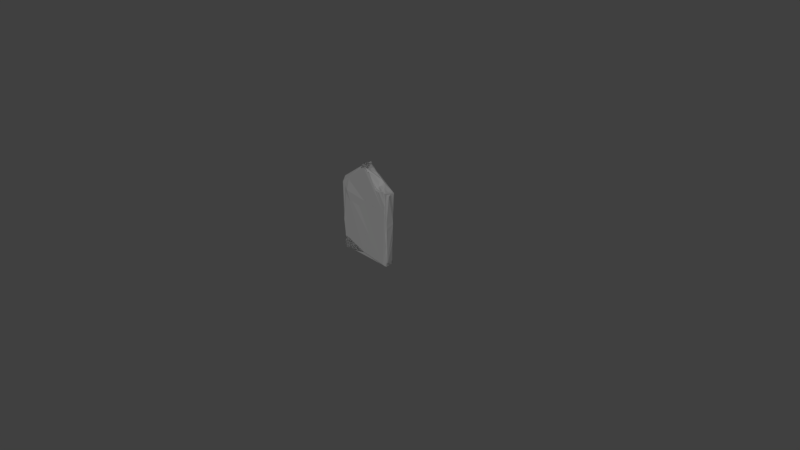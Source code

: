 # Source: Grave_5.blend  (saved by Blender 2.79.0; exported with 4.5.12 LTS)
import bpy
from mathutils import Matrix  # noqa: F401  (used for matrix-valued properties, if any)

bpy.ops.wm.read_factory_settings(use_empty=True)
scene = bpy.context.scene
scene.name = 'Scene'

# ---- collections
col_collection_1 = bpy.data.collections.new('Collection 1'); scene.collection.children.link(col_collection_1)

# ---- materials (node trees are filled in below, after node groups)
mat_m_grave_set_2_001 = bpy.data.materials.new('M_Grave_set_2.001')
mat_m_grave_set_2_001.alpha_threshold = 0.0
mat_m_grave_set_2_001.diffuse_color = (0.2159, 0.2159, 0.2159, 1.0)
mat_m_grave_set_2_001.roughness = 0.5

# ---- material node trees
mat_m_grave_set_2_001.use_nodes = True; mat_m_grave_set_2_001.node_tree.nodes.clear()
_N = mat_m_grave_set_2_001.node_tree.nodes; _L = mat_m_grave_set_2_001.node_tree.links
n0 = _N.new('ShaderNodeOutputMaterial'); n0.name = 'Material Output'; n0.location = (1200, 880)
n0.label = 'Material Out'
n1 = _N.new('ShaderNodeAddShader'); n1.name = 'Add Shader'; n1.location = (1000, 880)
n1.label = 'Shader Add Refl'
n2 = _N.new('ShaderNodeAddShader'); n2.name = 'Add Shader.001'; n2.location = (800, 880)
n2.label = 'Shader Add Spec'
n3 = _N.new('ShaderNodeBsdfRefraction'); n3.name = 'Refraction BSDF'; n3.location = (1200, 220)
n3.label = 'Refl BSDF'
n3.mute = True
n4 = _N.new('ShaderNodeMix'); n4.name = 'Mix'; n4.location = (1000, 220)
n4.label = 'Mix Color/Refl'
n4.data_type = 'RGBA'
n4.blend_type = 'MULTIPLY'
n4.inputs[0].default_value = 1.0
n4.inputs[6].default_value = (1.0, 1.0, 1.0, 1.0)
n4.inputs[7].default_value = (0.0, 0.0, 0.0, 0.0)
n5 = _N.new('ShaderNodeMixShader'); n5.name = 'Mix Shader'; n5.location = (600, 880)
n5.label = 'Shader Mix Alpha'
n6 = _N.new('ShaderNodeBsdfTransparent'); n6.name = 'Transparent BSDF'; n6.location = (400, 880)
n6.label = 'Alpha BSDF'
n6.mute = True
n7 = _N.new('ShaderNodeMix'); n7.name = 'Mix.001'; n7.location = (200, 1100)
n7.label = 'Mix Color/Alpha'
n7.data_type = 'RGBA'
n7.blend_type = 'MULTIPLY'
n7.inputs[0].default_value = 1.0
n7.inputs[6].default_value = (1.0, 1.0, 1.0, 1.0)
n7.inputs[7].default_value = (1.0, 1.0, 1.0, 1.0)
n8 = _N.new('ShaderNodeBsdfDiffuse'); n8.name = 'Diffuse BSDF'; n8.location = (400, 660)
n8.label = 'Diff BSDF'
n9 = _N.new('ShaderNodeMix'); n9.name = 'Mix.002'; n9.location = (200, 660)
n9.label = 'Mix Color/Diffuse'
n9.data_type = 'RGBA'
n9.blend_type = 'MULTIPLY'
n9.inputs[0].default_value = 1.0
n9.inputs[6].default_value = (0.2159, 0.2159, 0.2159, 1.0)
n9.inputs[7].default_value = (1.0, 1.0, 1.0, 1.0)
n10 = _N.new('ShaderNodeBsdfAnisotropic'); n10.name = 'Glossy BSDF'; n10.location = (400, 220)
n10.label = 'Spec BSDF'
n10.distribution = 'GGX'
n11 = _N.new('ShaderNodeMix'); n11.name = 'Mix.003'; n11.location = (200, 220)
n11.label = 'Mix Color/Spec'
n11.data_type = 'RGBA'
n11.blend_type = 'MULTIPLY'
n11.inputs[0].default_value = 1.0
n11.inputs[6].default_value = (0.1, 0.1, 0.1, 1.0)
n11.inputs[7].default_value = (0.0, 0.0, 0.0, 1.0)
n12 = _N.new('ShaderNodeMix'); n12.name = 'Mix.004'; n12.location = (200, 0)
n12.label = 'Mix Color/Hardness'
n12.data_type = 'RGBA'
n12.blend_type = 'MULTIPLY'
n12.inputs[0].default_value = 1.0
n12.inputs[6].default_value = (3.95, 3.95, 3.95, 3.95)
n12.inputs[7].default_value = (1.0, 1.0, 1.0, 1.0)
n13 = _N.new('ShaderNodeNormalMap'); n13.name = 'Normal Map'; n13.location = (200, 440)
n13.label = 'Normal/Map'
n13.mute = True
n14 = _N.new('ShaderNodeMix'); n14.name = 'Mix.005'; n14.location = (1000, 660)
n14.label = 'Bump/Map'
n14.mute = True
n14.data_type = 'RGBA'
n14.blend_type = 'MULTIPLY'
n14.inputs[0].default_value = 1.0
n14.inputs[6].default_value = (1.0, 1.0, 1.0, 1.0)
n14.inputs[7].default_value = (0.0, 0.0, 0.0, 1.0)
n15 = _N.new('ShaderNodeTexCoord'); n15.name = 'Texture Coordinate'; n15.location = (-600, 660)
n15.label = 'Texture Coords'
n16 = _N.new('ShaderNodeDisplacement'); n16.name = 'Displacement'; n16.location = (0, 0)
n16.inputs[1].default_value = 0.0
n16.inputs[2].default_value = 0.1
n17 = _N.new('ShaderNodeMath'); n17.name = 'Math'; n17.location = (0, 0)
n17.operation = 'POWER'
_L.new(n1.outputs[0], n0.inputs[0])
_L.new(n2.outputs[0], n1.inputs[0])
_L.new(n3.outputs[0], n1.inputs[1])
_L.new(n4.outputs[2], n3.inputs[0])
_L.new(n5.outputs[0], n2.inputs[0])
_L.new(n6.outputs[0], n5.inputs[1])
_L.new(n7.outputs[2], n5.inputs[0])
_L.new(n8.outputs[0], n5.inputs[2])
_L.new(n9.outputs[2], n8.inputs[0])
_L.new(n10.outputs[0], n2.inputs[1])
_L.new(n11.outputs[2], n10.inputs[0])
_L.new(n13.outputs[0], n8.inputs[2])
_L.new(n13.outputs[0], n10.inputs[4])
_L.new(n13.outputs[0], n3.inputs[3])
_L.new(n14.outputs[2], n16.inputs[0])
_L.new(n16.outputs[0], n0.inputs[2])
_L.new(n12.outputs[2], n17.inputs[0])
_L.new(n17.outputs[0], n10.inputs[1])
n0.is_active_output = True

# ---- world
world_world = bpy.data.worlds.new('World'); scene.world = world_world
world_world.color = (0.05088, 0.05088, 0.05088)
world_world.use_sun_shadow = False
world_world.sun_shadow_jitter_overblur = 0.0
world_world.cycles.sampling_method = 'MANUAL'

# ---- cameras
cam_camera = bpy.data.cameras.new('Camera')
cam_camera.clip_end = 100.0
cam_camera.lens = 35.0
cam_camera.sensor_width = 32.0
cam_camera.sensor_height = 18.0
cam_camera.ortho_scale = 7.314
cam_camera.dof.focus_distance = 0.0

# ---- meshes
me_untitled_001 = bpy.data.meshes.new('Untitled.001')
me_untitled_001.from_pydata([(-9.545, 6.865, 115.7), (10.85, 7.429, 3.754), (-26.92, 6.921, -1.517), (-39.84, -5.297, 17.29), (-39.66, -0.9302, 2.034), (-39.33, 6.54, 30.85), (-40.28, -2.709, 97.72), (-39.5, -7.474, 90.97), (-39.02, 6.58, 97.1), (3.704, 7.13, 119.3), (23.77, -6.49, 100.6), (38.07, -5.863, 98.81), (-2.503, -5.569, 124.2), (-0.1222, 6.095, 126.3), (3.596, -6.772, 122.9), (37.49, 5.33, -1.137), (-40.99, -5.721, 44.15), (39.61, 7.075, 96.17), (-31.3, 7.737, 20.92), (39.12, -6.566, 67.5), (39.36, -6.209, -0.9574), (-37.4, -6.612, 0.4476), (23.44, 4.36, 108.7)], [], [(17, 18, 9), (18, 4, 5), (2, 4, 18), (20, 2, 15), (4, 2, 21), (21, 7, 3), (21, 20, 7), (16, 5, 3), (12, 13, 0), (19, 10, 14), (10, 22, 14), (9, 22, 17), (6, 7, 12), (14, 13, 12), (0, 13, 9), (18, 8, 9), (8, 0, 9), (5, 8, 18), (1, 2, 18), (15, 2, 1), (1, 18, 15), (18, 17, 15), (15, 17, 20), (17, 19, 20), (17, 11, 19), (20, 21, 2), (21, 3, 4), (5, 4, 3), (3, 7, 16), (8, 5, 16), (16, 7, 6), (8, 16, 6), (19, 7, 20), (19, 14, 7), (12, 7, 14), (6, 0, 8), (6, 12, 0), (9, 14, 22), (11, 10, 19), (11, 22, 10), (22, 11, 17), (14, 9, 13)])
_uv = me_untitled_001.uv_layers.new(name='UVmap_0')
_uv.uv.foreach_set('vector', [0.4444, 0.8558, 0.7144, 0.5582, 0.5645, 0.9519, 0.7144, 0.5582, 0.7442, 0.5, 0.7535, 0.6018, 0.7003, 0.4788, 0.7442, 0.5, 0.7144, 0.5582, 0.3862, 0.4717, 0.1349, 0.4054, 0.3867, 0.4254, 0.08585, 0.4419, 0.1349, 0.4054, 0.09405, 0.4584, 0.09405, 0.4584, 0.06807, 0.8217, 0.07273, 0.5238, 0.09405, 0.4584, 0.3862, 0.4717, 0.06807, 0.8217, 0.06587, 0.6367, 0.01683, 0.5754, 0.07273, 0.5238, 0.1989, 0.9562, 0.167, 0.9845, 0.1514, 0.9732, 0.3806, 0.7406, 0.3189, 0.8757, 0.2275, 0.9575, 0.3189, 0.8757, 0.3276, 0.9225, 0.2275, 0.9575, 0.2679, 0.9742, 0.3276, 0.9225, 0.3797, 0.9008, 0.05382, 0.861, 0.06807, 0.8217, 0.1989, 0.9562, 0.4677, 0.9296, 0.4332, 0.9572, 0.433, 0.9136, 0.6251, 0.9423, 0.5886, 0.9761, 0.5645, 0.9519, 0.7144, 0.5582, 0.737, 0.8684, 0.5645, 0.9519, 0.737, 0.8684, 0.6251, 0.9423, 0.5645, 0.9519, 0.7535, 0.6018, 0.737, 0.8684, 0.7144, 0.5582, 0.5598, 0.4894, 0.7003, 0.4788, 0.7144, 0.5582, 0.4485, 0.4713, 0.7003, 0.4788, 0.5598, 0.4894, 0.5598, 0.4894, 0.7144, 0.5582, 0.4485, 0.4713, 0.7144, 0.5582, 0.4444, 0.8558, 0.4485, 0.4713, 0.4485, 0.4713, 0.4444, 0.8558, 0.3862, 0.4717, 0.4444, 0.8558, 0.3806, 0.7406, 0.3862, 0.4717, 0.4444, 0.8558, 0.3748, 0.8606, 0.3806, 0.7406, 0.3862, 0.4717, 0.09405, 0.4584, 0.1349, 0.4054, 0.09405, 0.4584, 0.07273, 0.5238, 0.05843, 0.4686, 0.01683, 0.5754, 0.05843, 0.4686, 0.07273, 0.5238, 0.07273, 0.5238, 0.06807, 0.8217, 0.06587, 0.6367, 0.01623, 0.8264, 0.01683, 0.5754, 0.06587, 0.6367, 0.06587, 0.6367, 0.06807, 0.8217, 0.04205, 0.8431, 0.01623, 0.8264, 0.06587, 0.6367, 0.04205, 0.8431, 0.3806, 0.7406, 0.06807, 0.8217, 0.3862, 0.4717, 0.3806, 0.7406, 0.2275, 0.9575, 0.06807, 0.8217, 0.1989, 0.9562, 0.06807, 0.8217, 0.2275, 0.9575, 0.05382, 0.861, 0.1514, 0.9732, 0.04584, 0.8912, 0.05382, 0.861, 0.1989, 0.9562, 0.1514, 0.9732, 0.2679, 0.9742, 0.2275, 0.9575, 0.3276, 0.9225, 0.3748, 0.8606, 0.3189, 0.8757, 0.3806, 0.7406, 0.3748, 0.8606, 0.3276, 0.9225, 0.3189, 0.8757, 0.3276, 0.9225, 0.3748, 0.8606, 0.3797, 0.9008, 0.4677, 0.9296, 0.4619, 0.9731, 0.4332, 0.9572])
_uv.active_render = True
_uv = me_untitled_001.uv_layers.new(name='LightMapUV')
_uv.uv.foreach_set('vector', [0.5863, 0.8159, 0.9395, 0.4267, 0.7434, 0.9416, 0.9395, 0.4267, 0.9784, 0.3506, 0.9906, 0.4837, 0.921, 0.3229, 0.9784, 0.3506, 0.9395, 0.4267, 0.5103, 0.3136, 0.1816, 0.2269, 0.5109, 0.253, 0.1175, 0.2746, 0.1816, 0.2269, 0.1282, 0.2962, 0.1282, 0.2962, 0.09422, 0.7713, 0.1003, 0.3818, 0.1282, 0.2962, 0.5103, 0.3136, 0.09422, 0.7713, 0.09134, 0.5294, 0.0272, 0.4492, 0.1003, 0.3818, 0.2653, 0.9472, 0.2236, 0.9842, 0.2032, 0.9695, 0.5029, 0.6652, 0.4223, 0.842, 0.3028, 0.9489, 0.4223, 0.842, 0.4337, 0.9031, 0.3028, 0.9489, 0.3555, 0.9707, 0.4337, 0.9031, 0.5018, 0.8748, 0.07558, 0.8227, 0.09422, 0.7713, 0.2653, 0.9472, 0.7162, 0.113, 0.6045, 0.2012, 0.604, 0.0617, 0.8227, 0.929, 0.775, 0.9732, 0.7434, 0.9416, 0.9395, 0.4267, 0.9691, 0.8324, 0.7434, 0.9416, 0.9691, 0.8324, 0.8227, 0.929, 0.7434, 0.9416, 0.9906, 0.4837, 0.9691, 0.8324, 0.9395, 0.4267, 0.7374, 0.3367, 0.921, 0.3229, 0.9395, 0.4267, 0.5917, 0.3131, 0.921, 0.3229, 0.7374, 0.3367, 0.7374, 0.3367, 0.9395, 0.4267, 0.5917, 0.3131, 0.9395, 0.4267, 0.5863, 0.8159, 0.5917, 0.3131, 0.5917, 0.3131, 0.5863, 0.8159, 0.5103, 0.3136, 0.5863, 0.8159, 0.5029, 0.6652, 0.5103, 0.3136, 0.5863, 0.8159, 0.4953, 0.8222, 0.5029, 0.6652, 0.5103, 0.3136, 0.1282, 0.2962, 0.1816, 0.2269, 0.1282, 0.2962, 0.1003, 0.3818, 0.08162, 0.3095, 0.0272, 0.4492, 0.08162, 0.3095, 0.1003, 0.3818, 0.1003, 0.3818, 0.09422, 0.7713, 0.09134, 0.5294, 0.02642, 0.7775, 0.0272, 0.4492, 0.09134, 0.5294, 0.09134, 0.5294, 0.09422, 0.7713, 0.06019, 0.7993, 0.02642, 0.7775, 0.09134, 0.5294, 0.06019, 0.7993, 0.5029, 0.6652, 0.09422, 0.7713, 0.5103, 0.3136, 0.5029, 0.6652, 0.3028, 0.9489, 0.09422, 0.7713, 0.2653, 0.9472, 0.09422, 0.7713, 0.3028, 0.9489, 0.07558, 0.8227, 0.2032, 0.9695, 0.06514, 0.8622, 0.07558, 0.8227, 0.2653, 0.9472, 0.2032, 0.9695, 0.3555, 0.9707, 0.3028, 0.9489, 0.4337, 0.9031, 0.4953, 0.8222, 0.4223, 0.842, 0.5029, 0.6652, 0.4953, 0.8222, 0.4337, 0.9031, 0.4223, 0.842, 0.4337, 0.9031, 0.4953, 0.8222, 0.5018, 0.8748, 0.7162, 0.113, 0.6974, 0.252, 0.6045, 0.2012])
me_untitled_001.materials.append(mat_m_grave_set_2_001)
me_untitled_001.use_remesh_preserve_volume = False
me_untitled_001.use_remesh_preserve_attributes = False
me_untitled_001.use_mirror_vertex_groups = False
me_untitled_001.update()
me_untitled_001.normals_split_custom_set([tuple(v) for v in zip(*[iter([0.004479, 1.0, 0.004573, 0.004479, 1.0, 0.004573, 0.004479, 1.0, 0.004573, -0.4096, 0.8842, -0.2244, -0.4096, 0.8842, -0.2244, -0.4096, 0.8842, -0.2244, -0.547, 0.8259, -0.1368, -0.547, 0.8259, -0.1368, -0.547, 0.8259, -0.1368, 0.005537, -0.01464, -0.9999, 0.005537, -0.01464, -0.9999, 0.005537, -0.01464, -0.9999, -0.3376, 0.1259, -0.9328, -0.3376, 0.1259, -0.9328, -0.3376, 0.1259, -0.9328, -0.5832, -0.8121, -0.02127, -0.5832, -0.8121, -0.02127, -0.5832, -0.8121, -0.02127, 0.005077, -0.9999, -0.009406, 0.005077, -0.9999, -0.009406, 0.005077, -0.9999, -0.009406, -0.9951, 0.09035, -0.04092, -0.9951, 0.09035, -0.04092, -0.9951, 0.09035, -0.04092, -0.7439, 0.03455, 0.6674, -0.7439, 0.03455, 0.6674, -0.7439, 0.03455, 0.6674, 0.034, -0.9993, 0.01808, 0.034, -0.9993, 0.01808, 0.034, -0.9993, 0.01808, 0.673, -0.4298, 0.6019, 0.673, -0.4298, 0.6019, 0.673, -0.4298, 0.6019, 0.4551, 0.5435, 0.7053, 0.4551, 0.5435, 0.7053, 0.4551, 0.5435, 0.7053, -0.4056, -0.7681, 0.4955, -0.4056, -0.7681, 0.4955, -0.4056, -0.7681, 0.4955, 0.1623, -0.2029, 0.9657, 0.1623, -0.2029, 0.9657, 0.1623, -0.2029, 0.9657, -0.05187, 0.9916, 0.1189, -0.05187, 0.9916, 0.1189, -0.05187, 0.9916, 0.1189, -0.01973, 0.9997, 0.01319, -0.01973, 0.9997, 0.01319, -0.01973, 0.9997, 0.01319, -0.02762, 0.9992, 0.02839, -0.02762, 0.9992, 0.02839, -0.02762, 0.9992, 0.02839, -0.1474, 0.9891, 8.09e-05, -0.1474, 0.9891, 8.09e-05, -0.1474, 0.9891, 8.09e-05, -0.008139, 0.9992, -0.03791, -0.008139, 0.9992, -0.03791, -0.008139, 0.9992, -0.03791, 0.02536, 0.9613, -0.2743, 0.02536, 0.9613, -0.2743, 0.02536, 0.9613, -0.2743, 0.1298, 0.9445, 0.3017, 0.1298, 0.9445, 0.3017, 0.1298, 0.9445, 0.3017, 0.02901, 0.9994, -0.01855, 0.02901, 0.9994, -0.01855, 0.02901, 0.9994, -0.01855, 0.9869, 0.1597, -0.0243, 0.9869, 0.1597, -0.0243, 0.9869, 0.1597, -0.0243, 0.9991, -0.04237, 0.003304, 0.9991, -0.04237, 0.003304, 0.9991, -0.04237, 0.003304, 0.9932, -0.1108, 0.03598, 0.9932, -0.1108, 0.03598, 0.9932, -0.1108, 0.03598, -0.01746, -0.1304, -0.9913, -0.01746, -0.1304, -0.9913, -0.01746, -0.1304, -0.9913, -0.9335, -0.3415, -0.1089, -0.9335, -0.3415, -0.1089, -0.9335, -0.3415, -0.1089, -0.9991, 0.04313, 0.00044, -0.9991, 0.04313, 0.00044, -0.9991, 0.04313, 0.00044, -0.2796, -0.9597, -0.02705, -0.2796, -0.9597, -0.02705, -0.2796, -0.9597, -0.02705, -0.9903, 0.1389, 0.004467, -0.9903, 0.1389, 0.004467, -0.9903, 0.1389, 0.004467, -0.9806, -0.1945, 0.02389, -0.9806, -0.1945, 0.02389, -0.9806, -0.1945, 0.02389, -0.9909, 0.1344, 0.005537, -0.9909, 0.1344, 0.005537, -0.9909, 0.1344, 0.005537, 0.01001, -0.9999, -0.005176, 0.01001, -0.9999, -0.005176, 0.01001, -0.9999, -0.005176, 0.01291, -0.9999, 0.004561, 0.01291, -0.9999, 0.004561, 0.01291, -0.9999, 0.004561, -0.145, -0.9654, 0.2167, -0.145, -0.9654, 0.2167, -0.145, -0.9654, 0.2167, -0.5305, 0.1279, 0.838, -0.5305, 0.1279, 0.838, -0.5305, 0.1279, 0.838, -0.5451, 0.2399, 0.8033, -0.5451, 0.2399, 0.8033, -0.5451, 0.2399, 0.8033, 0.4853, 0.218, 0.8467, 0.4853, 0.218, 0.8467, 0.4853, 0.218, 0.8467, 0.04675, -0.9986, 0.024, 0.04675, -0.9986, 0.024, 0.04675, -0.9986, 0.024, 0.1243, -0.5919, 0.7964, 0.1243, -0.5919, 0.7964, 0.1243, -0.5919, 0.7964, 0.6003, 0.09082, 0.7946, 0.6003, 0.09082, 0.7946, 0.6003, 0.09082, 0.7946, 0.8623, 0.122, 0.4916, 0.8623, 0.122, 0.4916, 0.8623, 0.122, 0.4916])] * 3)])
me_untitled_000 = bpy.data.meshes.new('Untitled.000')
me_untitled_000.from_pydata([(0.3814, 6.724, 124.8), (-9.545, 6.865, 115.7), (0.1034, 7.576, 117.2), (37.99, 6.434, 98.19), (-39.18, 7.106, 89.65), (-31.05, 7.918, 19.77), (10.85, 7.429, 3.754), (40.15, 4.852, 53.53), (40.1, -1.777, 94.57), (40.47, -5.734, 5.546), (15.02, 5.036, -1.427), (-2.891, -6.793, 4.346), (-19.22, 7.398, -1.009), (-2.993, -5.161, -0.1877), (-21.09, 1.394, -2.165), (-31.76, 5.253, -0.9793), (-38.29, -7.212, 3.749), (-37.5, -6.699, 16.36), (-39.93, -0.512, 1.538), (-36.52, 2.882, 12.13), (-40.12, -3.911, 16.18), (-39.33, 6.54, 30.85), (-41.24, -0.9303, 42.5), (-40.35, -0.05403, 77.79), (-40.0, -6.422, 90.7), (-32.86, -8.018, 81.77), (0.6104, -7.229, 122.5), (-27.51, -7.336, 100.7), (-39.88, -2.896, 98.02), (-37.75, 5.961, 98.56), (5.731, -5.828, 120.3), (11.61, -6.544, 115.8), (4.9, 5.861, 119.7), (24.08, -3.653, 103.5), (17.59, 4.065, 112.8), (23.19, -7.204, 97.71), (35.24, -6.254, 100.3), (-3.352, 4.026, 125.5), (-3.277, -5.751, 125.5), (3.561, 2.476, 125.7), (3.662, -6.216, 125.3), (35.59, 6.271, -1.381), (38.84, 3.281, -0.5762), (-39.31, -7.265, 38.6), (-39.88, -6.133, 62.36), (-5.666, -6.219, 118.9), (38.36, 6.977, 55.36), (-17.64, 7.341, 30.48), (39.72, -5.506, 62.12), (37.86, -7.016, 71.64), (37.13, -6.427, -1.056), (-35.51, -7.243, -0.9481), (28.72, 2.996, 105.7)], [], [(2, 32, 3), (46, 47, 2), (5, 21, 47), (5, 19, 21), (15, 18, 5), (5, 12, 15), (46, 7, 42), (42, 41, 46), (3, 7, 46), (3, 8, 7), (8, 49, 48), (9, 49, 50), (41, 42, 50), (13, 50, 11), (50, 12, 10), (12, 50, 14), (51, 13, 11), (14, 15, 12), (18, 15, 51), (17, 20, 16), (11, 25, 17), (11, 50, 25), (43, 22, 20), (22, 21, 20), (25, 44, 43), (22, 44, 23), (23, 24, 28), (25, 24, 44), (24, 25, 27), (45, 37, 1), (30, 40, 26), (31, 26, 49), (49, 35, 31), (31, 34, 30), (33, 34, 31), (32, 34, 3), (3, 34, 52), (28, 27, 45), (8, 3, 36), (40, 39, 38), (0, 1, 37), (1, 0, 2), (0, 32, 2), (3, 46, 2), (47, 4, 2), (4, 1, 2), (29, 1, 4), (21, 4, 47), (5, 18, 19), (12, 5, 47), (6, 12, 47), (10, 12, 6), (6, 41, 10), (6, 47, 41), (47, 46, 41), (42, 7, 9), (7, 48, 9), (7, 8, 48), (9, 48, 49), (42, 9, 50), (50, 10, 41), (50, 13, 14), (13, 51, 14), (51, 15, 14), (51, 11, 16), (16, 11, 17), (16, 20, 18), (18, 51, 16), (18, 20, 19), (21, 19, 20), (43, 20, 17), (17, 25, 43), (4, 21, 22), (43, 44, 22), (44, 24, 23), (4, 22, 23), (4, 23, 28), (28, 29, 4), (25, 50, 27), (49, 27, 50), (49, 26, 27), (28, 24, 27), (45, 27, 26), (28, 1, 29), (28, 45, 1), (26, 40, 38), (38, 45, 26), (26, 31, 30), (32, 30, 34), (33, 31, 35), (52, 34, 33), (36, 33, 35), (36, 49, 8), (36, 35, 49), (36, 52, 33), (52, 36, 3), (45, 38, 37), (37, 39, 0), (39, 37, 38), (39, 32, 0), (30, 39, 40), (30, 32, 39)])
_uv = me_untitled_000.uv_layers.new(name='UVmap_0')
_uv.uv.foreach_set('vector', [0.5774, 0.9469, 0.5415, 0.9357, 0.4433, 0.8641, 0.4422, 0.7056, 0.6664, 0.5975, 0.5774, 0.9469, 0.716, 0.557, 0.7535, 0.6018, 0.6664, 0.5975, 0.716, 0.557, 0.7505, 0.5264, 0.7535, 0.6018, 0.716, 0.4788, 0.7439, 0.499, 0.716, 0.557, 0.716, 0.557, 0.6797, 0.4789, 0.716, 0.4788, 0.4422, 0.7056, 0.4307, 0.6855, 0.4276, 0.4731, 0.4276, 0.4731, 0.462, 0.4703, 0.4422, 0.7056, 0.4433, 0.8641, 0.4307, 0.6855, 0.4422, 0.7056, 0.4433, 0.8641, 0.3999, 0.8471, 0.4307, 0.6855, 0.3999, 0.8471, 0.3723, 0.7549, 0.3911, 0.7224, 0.4059, 0.4857, 0.3723, 0.7549, 0.3828, 0.4692, 0.3807, 0.4203, 0.3945, 0.434, 0.3828, 0.4692, 0.2242, 0.4563, 0.3828, 0.4692, 0.2254, 0.4838, 0.3828, 0.4692, 0.1655, 0.3975, 0.297, 0.4115, 0.1655, 0.3975, 0.3828, 0.4692, 0.1543, 0.4209, 0.09903, 0.4534, 0.2242, 0.4563, 0.2254, 0.4838, 0.1543, 0.4209, 0.1119, 0.4115, 0.1655, 0.3975, 0.08585, 0.4419, 0.1119, 0.4115, 0.09903, 0.4534, 0.0846, 0.5251, 0.06699, 0.5233, 0.08402, 0.475, 0.2254, 0.4838, 0.1028, 0.7881, 0.0846, 0.5251, 0.2254, 0.4838, 0.3828, 0.4692, 0.1028, 0.7881, 0.07412, 0.6121, 0.04419, 0.6274, 0.06699, 0.5233, 0.04419, 0.6274, 0.01683, 0.5754, 0.06699, 0.5233, 0.1028, 0.7881, 0.06351, 0.7046, 0.07412, 0.6121, 0.04419, 0.6274, 0.06351, 0.7046, 0.03067, 0.7656, 0.03067, 0.7656, 0.06338, 0.8215, 0.04224, 0.8444, 0.1028, 0.7881, 0.06338, 0.8215, 0.06351, 0.7046, 0.06338, 0.8215, 0.1028, 0.7881, 0.1105, 0.8605, 0.1901, 0.9524, 0.167, 0.9845, 0.1514, 0.9732, 0.2408, 0.9524, 0.2242, 0.9641, 0.2139, 0.9537, 0.2677, 0.931, 0.2139, 0.9537, 0.3723, 0.7549, 0.3723, 0.7549, 0.3166, 0.8654, 0.2677, 0.931, 0.2677, 0.931, 0.3045, 0.9434, 0.2408, 0.9524, 0.3221, 0.89, 0.3045, 0.9434, 0.2677, 0.931, 0.2679, 0.9742, 0.3045, 0.9434, 0.3797, 0.9008, 0.3797, 0.9008, 0.3045, 0.9434, 0.3476, 0.9043, 0.05382, 0.861, 0.1105, 0.8605, 0.1901, 0.9524, 0.3902, 0.861, 0.3797, 0.9008, 0.3632, 0.8668, 0.4628, 0.9254, 0.4502, 0.9552, 0.4357, 0.9143, 0.5827, 0.9735, 0.6251, 0.9423, 0.5988, 0.9806, 0.6251, 0.9423, 0.5827, 0.9735, 0.5774, 0.9469, 0.5827, 0.9735, 0.5596, 0.9539, 0.5774, 0.9469, 0.4433, 0.8641, 0.4422, 0.7056, 0.5774, 0.9469, 0.6664, 0.5975, 0.7443, 0.8391, 0.5774, 0.9469, 0.7443, 0.8391, 0.6251, 0.9423, 0.5774, 0.9469, 0.7353, 0.8752, 0.6251, 0.9423, 0.7443, 0.8391, 0.7535, 0.6018, 0.7443, 0.8391, 0.6664, 0.5975, 0.716, 0.557, 0.7439, 0.499, 0.7505, 0.5264, 0.6797, 0.4789, 0.716, 0.557, 0.6664, 0.5975, 0.5598, 0.4894, 0.6797, 0.4789, 0.6664, 0.5975, 0.5521, 0.4687, 0.6797, 0.4789, 0.5598, 0.4894, 0.5598, 0.4894, 0.462, 0.4703, 0.5521, 0.4687, 0.5598, 0.4894, 0.6664, 0.5975, 0.462, 0.4703, 0.6664, 0.5975, 0.4422, 0.7056, 0.462, 0.4703, 0.4276, 0.4731, 0.4307, 0.6855, 0.4059, 0.4857, 0.4307, 0.6855, 0.3911, 0.7224, 0.4059, 0.4857, 0.4307, 0.6855, 0.3999, 0.8471, 0.3911, 0.7224, 0.4059, 0.4857, 0.3911, 0.7224, 0.3723, 0.7549, 0.3945, 0.434, 0.4059, 0.4857, 0.3828, 0.4692, 0.3828, 0.4692, 0.297, 0.4115, 0.3807, 0.4203, 0.3828, 0.4692, 0.2242, 0.4563, 0.1543, 0.4209, 0.2242, 0.4563, 0.09903, 0.4534, 0.1543, 0.4209, 0.09903, 0.4534, 0.1119, 0.4115, 0.1543, 0.4209, 0.09903, 0.4534, 0.2254, 0.4838, 0.08402, 0.475, 0.08402, 0.475, 0.2254, 0.4838, 0.0846, 0.5251, 0.08402, 0.475, 0.06699, 0.5233, 0.05918, 0.4674, 0.05918, 0.4674, 0.09903, 0.4534, 0.08402, 0.475, 0.05918, 0.4674, 0.06699, 0.5233, 0.03797, 0.5003, 0.01683, 0.5754, 0.03797, 0.5003, 0.06699, 0.5233, 0.07412, 0.6121, 0.06699, 0.5233, 0.0846, 0.5251, 0.0846, 0.5251, 0.1028, 0.7881, 0.07412, 0.6121, 0.01295, 0.8055, 0.01683, 0.5754, 0.04419, 0.6274, 0.07412, 0.6121, 0.06351, 0.7046, 0.04419, 0.6274, 0.06351, 0.7046, 0.06338, 0.8215, 0.03067, 0.7656, 0.01295, 0.8055, 0.04419, 0.6274, 0.03067, 0.7656, 0.01295, 0.8055, 0.03067, 0.7656, 0.04224, 0.8444, 0.04224, 0.8444, 0.01699, 0.8313, 0.01295, 0.8055, 0.1028, 0.7881, 0.3828, 0.4692, 0.1105, 0.8605, 0.3723, 0.7549, 0.1105, 0.8605, 0.3828, 0.4692, 0.3723, 0.7549, 0.2139, 0.9537, 0.1105, 0.8605, 0.05382, 0.861, 0.06338, 0.8215, 0.1105, 0.8605, 0.1901, 0.9524, 0.1105, 0.8605, 0.2139, 0.9537, 0.05382, 0.861, 0.1514, 0.9732, 0.04584, 0.8912, 0.05382, 0.861, 0.1901, 0.9524, 0.1514, 0.9732, 0.2139, 0.9537, 0.2242, 0.9641, 0.2105, 0.9681, 0.2002, 0.9568, 0.1901, 0.9524, 0.2139, 0.9537, 0.2139, 0.9537, 0.2677, 0.931, 0.2408, 0.9524, 0.2679, 0.9742, 0.2408, 0.9524, 0.3045, 0.9434, 0.3221, 0.89, 0.2677, 0.931, 0.3166, 0.8654, 0.3476, 0.9043, 0.3045, 0.9434, 0.3221, 0.89, 0.3632, 0.8668, 0.3221, 0.89, 0.3166, 0.8654, 0.3632, 0.8668, 0.3723, 0.7549, 0.3999, 0.8471, 0.3632, 0.8668, 0.3166, 0.8654, 0.3723, 0.7549, 0.3632, 0.8668, 0.3476, 0.9043, 0.3221, 0.89, 0.3476, 0.9043, 0.3632, 0.8668, 0.3797, 0.9008, 0.4157, 0.9088, 0.4357, 0.9143, 0.4199, 0.9464, 0.4199, 0.9464, 0.4502, 0.9552, 0.437, 0.9672, 0.4502, 0.9552, 0.4199, 0.9464, 0.4357, 0.9143, 0.4502, 0.9552, 0.4619, 0.9731, 0.437, 0.9672, 0.4793, 0.9396, 0.4502, 0.9552, 0.4628, 0.9254, 0.4793, 0.9396, 0.4619, 0.9731, 0.4502, 0.9552])
_uv.active_render = True
_uv = me_untitled_000.uv_layers.new(name='LightMapUV')
_uv.uv.foreach_set('vector', [0.7603, 0.935, 0.7134, 0.9204, 0.5849, 0.8268, 0.5835, 0.6195, 0.8767, 0.478, 0.7603, 0.935, 0.9415, 0.4251, 0.9906, 0.4837, 0.8767, 0.478, 0.9415, 0.4251, 0.9866, 0.3851, 0.9906, 0.4837, 0.9416, 0.3229, 0.9781, 0.3493, 0.9415, 0.4251, 0.9415, 0.4251, 0.8941, 0.3229, 0.9416, 0.3229, 0.5835, 0.6195, 0.5685, 0.5932, 0.5644, 0.3155, 0.5644, 0.3155, 0.6095, 0.3117, 0.5835, 0.6195, 0.5849, 0.8268, 0.5685, 0.5932, 0.5835, 0.6195, 0.5849, 0.8268, 0.5281, 0.8045, 0.5685, 0.5932, 0.5281, 0.8045, 0.4921, 0.6839, 0.5167, 0.6415, 0.536, 0.3319, 0.4921, 0.6839, 0.5058, 0.3103, 0.5031, 0.2464, 0.5212, 0.2642, 0.5058, 0.3103, 0.2985, 0.2934, 0.5058, 0.3103, 0.3, 0.3294, 0.5058, 0.3103, 0.2217, 0.2166, 0.3936, 0.2349, 0.2217, 0.2166, 0.5058, 0.3103, 0.207, 0.2471, 0.1347, 0.2897, 0.2985, 0.2934, 0.3, 0.3294, 0.207, 0.2471, 0.1515, 0.2349, 0.2217, 0.2166, 0.1175, 0.2746, 0.1515, 0.2349, 0.1347, 0.2897, 0.1158, 0.3834, 0.0928, 0.381, 0.1151, 0.3179, 0.3, 0.3294, 0.1397, 0.7274, 0.1158, 0.3834, 0.3, 0.3294, 0.5058, 0.3103, 0.1397, 0.7274, 0.1021, 0.4971, 0.06299, 0.5172, 0.0928, 0.381, 0.06299, 0.5172, 0.0272, 0.4492, 0.0928, 0.381, 0.1397, 0.7274, 0.08825, 0.6182, 0.1021, 0.4971, 0.06299, 0.5172, 0.08825, 0.6182, 0.04531, 0.6979, 0.04531, 0.6979, 0.08809, 0.7711, 0.06044, 0.801, 0.1397, 0.7274, 0.08809, 0.7711, 0.08825, 0.6182, 0.08809, 0.7711, 0.1397, 0.7274, 0.1497, 0.822, 0.2538, 0.9422, 0.2236, 0.9842, 0.2032, 0.9695, 0.3201, 0.9422, 0.2984, 0.9575, 0.2849, 0.9439, 0.3553, 0.9142, 0.2849, 0.9439, 0.4921, 0.6839, 0.4921, 0.6839, 0.4193, 0.8285, 0.3553, 0.9142, 0.3553, 0.9142, 0.4035, 0.9305, 0.3201, 0.9422, 0.4264, 0.8606, 0.4035, 0.9305, 0.3553, 0.9142, 0.3555, 0.9707, 0.4035, 0.9305, 0.5018, 0.8748, 0.5018, 0.8748, 0.4035, 0.9305, 0.4598, 0.8793, 0.07558, 0.8227, 0.1497, 0.822, 0.2538, 0.9422, 0.5156, 0.8227, 0.5018, 0.8748, 0.4802, 0.8303, 0.7003, 0.09947, 0.6595, 0.1946, 0.6127, 0.06408, 0.7672, 0.9698, 0.8227, 0.929, 0.7883, 0.9791, 0.8227, 0.929, 0.7672, 0.9698, 0.7603, 0.935, 0.7672, 0.9698, 0.737, 0.9441, 0.7603, 0.935, 0.5849, 0.8268, 0.5835, 0.6195, 0.7603, 0.935, 0.8767, 0.478, 0.9786, 0.7941, 0.7603, 0.935, 0.9786, 0.7941, 0.8227, 0.929, 0.7603, 0.935, 0.9668, 0.8412, 0.8227, 0.929, 0.9786, 0.7941, 0.9906, 0.4837, 0.9786, 0.7941, 0.8767, 0.478, 0.9415, 0.4251, 0.9781, 0.3493, 0.9866, 0.3851, 0.8941, 0.3229, 0.9415, 0.4251, 0.8767, 0.478, 0.7374, 0.3367, 0.8941, 0.3229, 0.8767, 0.478, 0.7272, 0.3096, 0.8941, 0.3229, 0.7374, 0.3367, 0.7374, 0.3367, 0.6095, 0.3117, 0.7272, 0.3096, 0.7374, 0.3367, 0.8767, 0.478, 0.6095, 0.3117, 0.8767, 0.478, 0.5835, 0.6195, 0.6095, 0.3117, 0.5644, 0.3155, 0.5685, 0.5932, 0.536, 0.3319, 0.5685, 0.5932, 0.5167, 0.6415, 0.536, 0.3319, 0.5685, 0.5932, 0.5281, 0.8045, 0.5167, 0.6415, 0.536, 0.3319, 0.5167, 0.6415, 0.4921, 0.6839, 0.5212, 0.2642, 0.536, 0.3319, 0.5058, 0.3103, 0.5058, 0.3103, 0.3936, 0.2349, 0.5031, 0.2464, 0.5058, 0.3103, 0.2985, 0.2934, 0.207, 0.2471, 0.2985, 0.2934, 0.1347, 0.2897, 0.207, 0.2471, 0.1347, 0.2897, 0.1515, 0.2349, 0.207, 0.2471, 0.1347, 0.2897, 0.3, 0.3294, 0.1151, 0.3179, 0.1151, 0.3179, 0.3, 0.3294, 0.1158, 0.3834, 0.1151, 0.3179, 0.0928, 0.381, 0.08259, 0.308, 0.08259, 0.308, 0.1347, 0.2897, 0.1151, 0.3179, 0.08259, 0.308, 0.0928, 0.381, 0.05485, 0.351, 0.0272, 0.4492, 0.05485, 0.351, 0.0928, 0.381, 0.1021, 0.4971, 0.0928, 0.381, 0.1158, 0.3834, 0.1158, 0.3834, 0.1397, 0.7274, 0.1021, 0.4971, 0.02213, 0.7501, 0.0272, 0.4492, 0.06299, 0.5172, 0.1021, 0.4971, 0.08825, 0.6182, 0.06299, 0.5172, 0.08825, 0.6182, 0.08809, 0.7711, 0.04531, 0.6979, 0.02213, 0.7501, 0.06299, 0.5172, 0.04531, 0.6979, 0.02213, 0.7501, 0.04531, 0.6979, 0.06044, 0.801, 0.06044, 0.801, 0.02742, 0.7838, 0.02213, 0.7501, 0.1397, 0.7274, 0.5058, 0.3103, 0.1497, 0.822, 0.4921, 0.6839, 0.1497, 0.822, 0.5058, 0.3103, 0.4921, 0.6839, 0.2849, 0.9439, 0.1497, 0.822, 0.07558, 0.8227, 0.08809, 0.7711, 0.1497, 0.822, 0.2538, 0.9422, 0.1497, 0.822, 0.2849, 0.9439, 0.07558, 0.8227, 0.2032, 0.9695, 0.06514, 0.8622, 0.07558, 0.8227, 0.2538, 0.9422, 0.2032, 0.9695, 0.2849, 0.9439, 0.2984, 0.9575, 0.2804, 0.9628, 0.2671, 0.948, 0.2538, 0.9422, 0.2849, 0.9439, 0.2849, 0.9439, 0.3553, 0.9142, 0.3201, 0.9422, 0.3555, 0.9707, 0.3201, 0.9422, 0.4035, 0.9305, 0.4264, 0.8606, 0.3553, 0.9142, 0.4193, 0.8285, 0.4598, 0.8793, 0.4035, 0.9305, 0.4264, 0.8606, 0.4802, 0.8303, 0.4264, 0.8606, 0.4193, 0.8285, 0.4802, 0.8303, 0.4921, 0.6839, 0.5281, 0.8045, 0.4802, 0.8303, 0.4193, 0.8285, 0.4921, 0.6839, 0.4802, 0.8303, 0.4598, 0.8793, 0.4264, 0.8606, 0.4598, 0.8793, 0.4802, 0.8303, 0.5018, 0.8748, 0.5478, 0.04646, 0.6127, 0.06408, 0.5614, 0.1667, 0.5614, 0.1667, 0.6595, 0.1946, 0.6169, 0.2332, 0.6595, 0.1946, 0.5614, 0.1667, 0.6127, 0.06408, 0.6595, 0.1946, 0.6974, 0.252, 0.6169, 0.2332, 0.7539, 0.145, 0.6595, 0.1946, 0.7003, 0.09947, 0.7539, 0.145, 0.6974, 0.252, 0.6595, 0.1946])
me_untitled_000.materials.append(mat_m_grave_set_2_001)
me_untitled_000.use_remesh_preserve_volume = False
me_untitled_000.use_remesh_preserve_attributes = False
me_untitled_000.use_mirror_vertex_groups = False
me_untitled_000.update()
me_untitled_000.normals_split_custom_set([tuple(v) for v in zip(*[iter([0.179, 0.9367, 0.3009, 0.179, 0.9367, 0.3009, 0.179, 0.9367, 0.3009, 0.008473, 1.0, -0.004446, 0.008473, 1.0, -0.004446, 0.008473, 1.0, -0.004446, -0.03509, 0.9946, 0.09754, -0.03509, 0.9946, 0.09754, -0.03509, 0.9946, 0.09754, -0.459, 0.8564, -0.2362, -0.459, 0.8564, -0.2362, -0.459, 0.8564, -0.2362, -0.5913, 0.8022, -0.08287, -0.5913, 0.8022, -0.08287, -0.5913, 0.8022, -0.08287, -0.1677, 0.9785, -0.12, -0.1677, 0.9785, -0.12, -0.1677, 0.9785, -0.12, 0.7487, 0.6618, -0.03737, 0.7487, 0.6618, -0.03737, 0.7487, 0.6618, -0.03737, 0.6825, 0.7297, -0.04242, 0.6825, 0.7297, -0.04242, 0.6825, 0.7297, -0.04242, 0.7714, 0.6361, 0.0147, 0.7714, 0.6361, 0.0147, 0.7714, 0.6361, 0.0147, 0.9719, 0.232, 0.03869, 0.9719, 0.232, 0.03869, 0.9719, 0.232, 0.03869, 0.7964, -0.6018, 0.0598, 0.7964, -0.6018, 0.0598, 0.7964, -0.6018, 0.0598, 0.2225, -0.9749, -0.01013, 0.2225, -0.9749, -0.01013, 0.2225, -0.9749, -0.01013, 0.245, 0.004954, -0.9695, 0.245, 0.004954, -0.9695, 0.245, 0.004954, -0.9695, -0.03698, -0.9405, -0.3378, -0.03698, -0.9405, -0.3378, -0.03698, -0.9405, -0.3378, -0.01662, -0.06436, -0.9978, -0.01662, -0.06436, -0.9978, -0.01662, -0.06436, -0.9978, 0.0424, 0.1762, -0.9834, 0.0424, 0.1762, -0.9834, 0.0424, 0.1762, -0.9834, 0.06802, -0.9382, -0.3394, 0.06802, -0.9382, -0.3394, 0.06802, -0.9382, -0.3394, -0.03654, 0.1999, -0.9791, -0.03654, 0.1999, -0.9791, -0.03654, 0.1999, -0.9791, -0.36, 0.1056, -0.927, -0.36, 0.1056, -0.927, -0.36, 0.1056, -0.927, -0.7291, -0.6804, 0.0735, -0.7291, -0.6804, 0.0735, -0.7291, -0.6804, 0.0735, -0.009475, -0.9998, -0.01948, -0.009475, -0.9998, -0.01948, -0.009475, -0.9998, -0.01948, 0.007406, -0.9999, -0.01294, 0.007406, -0.9999, -0.01294, 0.007406, -0.9999, -0.01294, -0.9579, -0.2871, -0.008367, -0.9579, -0.2871, -0.008367, -0.9579, -0.2871, -0.008367, -0.9855, 0.1589, -0.06006, -0.9855, 0.1589, -0.06006, -0.9855, 0.1589, -0.06006, -0.3516, -0.9355, 0.03617, -0.3516, -0.9355, 0.03617, -0.3516, -0.9355, 0.03617, -0.9883, -0.1501, 0.02859, -0.9883, -0.1501, 0.02859, -0.9883, -0.1501, 0.02859, -0.9997, -0.01106, 0.02167, -0.9997, -0.01106, 0.02167, -0.9997, -0.01106, 0.02167, -0.2312, -0.9728, -0.01093, -0.2312, -0.9728, -0.01093, -0.2312, -0.9728, -0.01093, -0.1305, -0.9888, 0.07242, -0.1305, -0.9888, 0.07242, -0.1305, -0.9888, 0.07242, -0.8542, -0.1297, 0.5036, -0.8542, -0.1297, 0.5036, -0.8542, -0.1297, 0.5036, 0.2803, -0.959, 0.04118, 0.2803, -0.959, 0.04118, 0.2803, -0.959, 0.04118, 0.1066, -0.9915, 0.07395, 0.1066, -0.9915, 0.07395, 0.1066, -0.9915, 0.07395, -0.474, -0.8372, -0.2727, -0.474, -0.8372, -0.2727, -0.474, -0.8372, -0.2727, 0.5918, -0.107, 0.799, 0.5918, -0.107, 0.799, 0.5918, -0.107, 0.799, 0.7115, -0.2109, 0.6703, 0.7115, -0.2109, 0.6703, 0.7115, -0.2109, 0.6703, 0.4655, 0.4991, 0.7309, 0.4655, 0.4991, 0.7309, 0.4655, 0.4991, 0.7309, 0.5333, 0.2955, 0.7926, 0.5333, 0.2955, 0.7926, 0.5333, 0.2955, 0.7926, -0.3872, -0.7668, 0.5119, -0.3872, -0.7668, 0.5119, -0.3872, -0.7668, 0.5119, 0.7879, -0.06796, 0.612, 0.7879, -0.06796, 0.612, 0.7879, -0.06796, 0.612, 0.02583, -0.04385, 0.9987, 0.02583, -0.04385, 0.9987, 0.02583, -0.04385, 0.9987, -0.4455, 0.7437, 0.4984, -0.4455, 0.7437, 0.4984, -0.4455, 0.7437, 0.4984, -0.09008, 0.9894, 0.1138, -0.09008, 0.9894, 0.1138, -0.09008, 0.9894, 0.1138, 0.2908, 0.952, 0.09578, 0.2908, 0.952, 0.09578, 0.2908, 0.952, 0.09578, 0.03665, 0.9992, 0.013, 0.03665, 0.9992, 0.013, 0.03665, 0.9992, 0.013, -0.01175, 0.9999, -0.000306, -0.01175, 0.9999, -0.000306, -0.01175, 0.9999, -0.000306, -0.0897, 0.9897, 0.1111, -0.0897, 0.9897, 0.1111, -0.0897, 0.9897, 0.1111, -0.1199, 0.9821, 0.1455, -0.1199, 0.9821, 0.1455, -0.1199, 0.9821, 0.1455, -0.03712, 0.9993, -0.00954, -0.03712, 0.9993, -0.00954, -0.03712, 0.9993, -0.00954, -0.6527, 0.7569, -0.03202, -0.6527, 0.7569, -0.03202, -0.6527, 0.7569, -0.03202, 0.04329, 0.9991, -0.0003867, 0.04329, 0.9991, -0.0003867, 0.04329, 0.9991, -0.0003867, -0.001329, 1.0, 0.001857, -0.001329, 1.0, 0.001857, -0.001329, 1.0, 0.001857, 0.05908, 0.9235, -0.3791, 0.05908, 0.9235, -0.3791, 0.05908, 0.9235, -0.3791, -0.05244, 0.8898, -0.4532, -0.05244, 0.8898, -0.4532, -0.05244, 0.8898, -0.4532, 0.0607, 0.9958, 0.06798, 0.0607, 0.9958, 0.06798, 0.0607, 0.9958, 0.06798, 0.01229, 0.9998, -0.01304, 0.01229, 0.9998, -0.01304, 0.01229, 0.9998, -0.01304, 0.9868, 0.1595, -0.02857, 0.9868, 0.1595, -0.02857, 0.9868, 0.1595, -0.02857, 0.9994, -0.03059, 0.01346, 0.9994, -0.03059, 0.01346, 0.9994, -0.03059, 0.01346, 0.9989, -0.047, -0.006349, 0.9989, -0.047, -0.006349, 0.9989, -0.047, -0.006349, 0.6672, -0.7448, 0.0119, 0.6672, -0.7448, 0.0119, 0.6672, -0.7448, 0.0119, 0.8899, -0.1346, -0.4358, 0.8899, -0.1346, -0.4358, 0.8899, -0.1346, -0.4358, 0.003741, -0.02515, -0.9997, 0.003741, -0.02515, -0.9997, 0.003741, -0.02515, -0.9997, -0.03172, -0.3679, -0.9293, -0.03172, -0.3679, -0.9293, -0.03172, -0.3679, -0.9293, 0.03555, -0.1974, -0.9797, 0.03555, -0.1974, -0.9797, 0.03555, -0.1974, -0.9797, -0.1005, 0.02767, -0.9945, -0.1005, 0.02767, -0.9945, -0.1005, 0.02767, -0.9945, 0.0116, -0.9998, 0.01347, 0.0116, -0.9998, 0.01347, 0.0116, -0.9998, 0.01347, 0.01115, -0.9991, 0.03994, 0.01115, -0.9991, 0.03994, 0.01115, -0.9991, 0.03994, -0.9628, -0.2602, -0.07247, -0.9628, -0.2602, -0.07247, -0.9628, -0.2602, -0.07247, -0.8055, -0.3544, -0.4749, -0.8055, -0.3544, -0.4749, -0.8055, -0.3544, -0.4749, -0.85, 0.5153, 0.109, -0.85, 0.5153, 0.109, -0.85, 0.5153, 0.109, -0.9101, 0.3591, -0.2068, -0.9101, 0.3591, -0.2068, -0.9101, 0.3591, -0.2068, -0.7242, -0.6854, -0.07637, -0.7242, -0.6854, -0.07637, -0.7242, -0.6854, -0.07637, 0.03472, -0.9991, -0.02259, 0.03472, -0.9991, -0.02259, 0.03472, -0.9991, -0.02259, -0.9687, 0.2482, 2.777e-07, -0.9687, 0.2482, 2.777e-07, -0.9687, 0.2482, 2.777e-07, -0.958, -0.2866, -0.009238, -0.958, -0.2866, -0.009238, -0.958, -0.2866, -0.009238, -0.9979, -0.06528, -0.005127, -0.9979, -0.06528, -0.005127, -0.9979, -0.06528, -0.005127, -0.9918, 0.1261, 0.02182, -0.9918, 0.1261, 0.02182, -0.9918, 0.1261, 0.02182, -0.9942, 0.1009, 0.03727, -0.9942, 0.1009, 0.03727, -0.9942, 0.1009, 0.03727, -0.9585, 0.2194, 0.1819, -0.9585, 0.2194, 0.1819, -0.9585, 0.2194, 0.1819, 0.04883, -0.9986, 0.02209, 0.04883, -0.9986, 0.02209, 0.04883, -0.9986, 0.02209, 0.001272, -1.0, -0.008122, 0.001272, -1.0, -0.008122, 0.001272, -1.0, -0.008122, 0.004495, -1.0, -0.0008805, 0.004495, -1.0, -0.0008805, 0.004495, -1.0, -0.0008805, -0.386, -0.8287, 0.4053, -0.386, -0.8287, 0.4053, -0.386, -0.8287, 0.4053, -0.4341, -0.7023, 0.5642, -0.4341, -0.7023, 0.5642, -0.4341, -0.7023, 0.5642, -0.5199, 0.07296, 0.8511, -0.5199, 0.07296, 0.8511, -0.5199, 0.07296, 0.8511, -0.5165, 0.05645, 0.8544, -0.5165, 0.05645, 0.8544, -0.5165, 0.05645, 0.8544, -0.05051, -0.921, 0.3862, -0.05051, -0.921, 0.3862, -0.05051, -0.921, 0.3862, -0.2428, -0.9574, 0.156, -0.2428, -0.9574, 0.156, -0.2428, -0.9574, 0.156, 0.4552, -0.5609, 0.6916, 0.4552, -0.5609, 0.6916, 0.4552, -0.5609, 0.6916, 0.4825, 0.07933, 0.8723, 0.4825, 0.07933, 0.8723, 0.4825, 0.07933, 0.8723, 0.5457, -0.7487, 0.3764, 0.5457, -0.7487, 0.3764, 0.5457, -0.7487, 0.3764, 0.4162, -0.5364, 0.7342, 0.4162, -0.5364, 0.7342, 0.4162, -0.5364, 0.7342, -0.04812, -0.8477, 0.5283, -0.04812, -0.8477, 0.5283, -0.04812, -0.8477, 0.5283, 0.7275, -0.6808, 0.08456, 0.7275, -0.6808, 0.08456, 0.7275, -0.6808, 0.08456, 0.07141, -0.9969, 0.03301, 0.07141, -0.9969, 0.03301, 0.07141, -0.9969, 0.03301, 0.1582, -0.411, 0.8978, 0.1582, -0.411, 0.8978, 0.1582, -0.411, 0.8978, 0.6313, -0.006422, 0.7755, 0.6313, -0.006422, 0.7755, 0.6313, -0.006422, 0.7755, -0.9399, -0.006392, 0.3414, -0.9399, -0.006392, 0.3414, -0.9399, -0.006392, 0.3414, 0.02024, 0.2207, 0.9751, 0.02024, 0.2207, 0.9751, 0.02024, 0.2207, 0.9751, -0.02952, 0.00214, 0.9996, -0.02952, 0.00214, 0.9996, -0.02952, 0.00214, 0.9996, 0.6533, 0.5892, 0.4754, 0.6533, 0.5892, 0.4754, 0.6533, 0.5892, 0.4754, 0.9255, -0.006006, 0.3787, 0.9255, -0.006006, 0.3787, 0.9255, -0.006006, 0.3787, 0.9623, 0.08176, 0.2593, 0.9623, 0.08176, 0.2593, 0.9623, 0.08176, 0.2593])] * 3)])
me_untitled_002 = bpy.data.meshes.new('Untitled.002')
me_untitled_002.from_pydata([(0.3814, 6.724, 124.8), (-10.81, 7.431, 113.2), (0.2733, 7.573, 117.2), (38.64, 6.781, 94.17), (29.58, 7.51, 66.65), (30.5, 7.183, 42.04), (-17.07, 7.487, 34.14), (-39.6, 7.062, 89.73), (-28.15, 8.216, 23.32), (-31.78, 6.838, 14.2), (1.226, 7.852, 2.064), (17.27, 6.964, 3.859), (37.68, 6.451, 34.09), (39.8, 4.157, 31.57), (40.59, -4.597, 4.992), (40.23, 4.943, 55.95), (40.1, -1.777, 94.57), (36.33, -7.011, 70.02), (39.6, -6.696, 27.77), (33.82, -6.893, -0.001821), (37.51, -6.159, -0.7718), (38.83, 2.542, -0.7915), (35.11, 5.742, -1.666), (15.02, 5.036, -1.427), (-2.891, -6.793, 4.346), (10.04, -2.017, -1.607), (-10.89, 6.866, -1.182), (-2.993, -5.161, -0.1877), (-21.09, 1.394, -2.165), (-31.76, 5.253, -0.9793), (-38.29, -7.212, 3.749), (-37.5, -6.699, 16.36), (-38.64, 0.4362, 0.4151), (-40.57, -1.407, 3.696), (-39.98, -3.468, 14.88), (-36.52, 2.882, 12.13), (-40.42, -4.835, 21.54), (-39.45, 6.493, 29.74), (-40.83, 2.027, 40.92), (-41.17, -3.861, 44.48), (-40.35, -0.05403, 77.79), (-36.55, -7.014, 71.86), (-40.17, -6.333, 77.66), (-39.87, -6.238, 91.42), (-21.9, -7.276, 56.3), (0.7305, -7.123, 77.28), (-30.7, -8.542, 82.45), (0.6104, -7.229, 122.5), (-27.04, -6.958, 101.7), (-40.02, -3.423, 97.16), (-38.49, 5.83, 97.19), (-26.84, 6.236, 105.9), (-36.8, -2.493, 100.4), (-8.201, 3.866, 117.6), (5.731, -5.828, 120.3), (5.098, 4.629, 120.2), (11.61, -6.544, 115.8), (12.05, 6.836, 114.5), (24.08, -3.653, 103.5), (20.34, 3.929, 110.4), (28.14, -7.122, 97.51), (31.73, -5.944, 101.8), (37.08, -5.699, 98.51), (-3.352, 4.026, 125.5), (-3.277, -5.751, 125.5), (3.561, 2.476, 125.7), (3.662, -6.216, 125.3), (36.65, 5.728, 99.73), (-11.18, 7.575, 98.69), (-38.6, 7.088, 75.54), (-20.37, 7.612, -0.7323), (36.08, 6.667, 0.9751), (38.98, 4.09, 4.541), (40.0, -5.722, 51.04), (-39.31, -7.265, 38.6), (-40.08, -5.909, 58.48), (-5.666, -6.219, 118.9), (39.06, 6.766, 60.08), (-39.42, 6.156, 38.92), (-14.03, 7.133, 22.1), (39.29, -5.705, 67.63), (37.94, -7.032, 81.92), (25.83, -5.507, -1.264), (-35.51, -7.243, -0.9481), (20.73, -6.882, 99.67), (13.03, 3.767, 116.4), (28.72, 2.996, 105.7)], [], [(51, 53, 1), (2, 57, 3), (2, 4, 68), (16, 3, 67), (3, 77, 4), (5, 6, 68), (68, 69, 7), (7, 50, 51), (8, 78, 6), (37, 78, 8), (8, 9, 37), (9, 35, 37), (29, 32, 9), (9, 70, 29), (26, 70, 79), (11, 10, 79), (71, 22, 11), (12, 71, 5), (12, 13, 72), (72, 71, 12), (77, 15, 12), (12, 5, 77), (12, 15, 13), (3, 15, 77), (3, 16, 15), (16, 81, 80), (80, 17, 73), (18, 17, 19), (19, 82, 20), (22, 21, 20), (23, 82, 25), (25, 82, 27), (24, 82, 19), (27, 82, 24), (25, 26, 23), (26, 25, 28), (83, 27, 24), (28, 29, 70), (32, 29, 83), (31, 34, 30), (24, 44, 31), (24, 19, 44), (32, 83, 33), (32, 33, 35), (74, 38, 36), (36, 78, 37), (38, 78, 36), (74, 41, 75), (44, 41, 74), (38, 75, 40), (75, 41, 42), (40, 42, 49), (46, 42, 41), (43, 46, 48), (50, 52, 51), (76, 63, 53), (54, 66, 47), (56, 47, 17), (17, 84, 56), (84, 17, 60), (56, 85, 54), (58, 59, 56), (2, 55, 57), (57, 59, 67), (67, 59, 86), (52, 49, 48, 76), (61, 60, 62), (16, 67, 62), (66, 65, 64), (0, 1, 63), (53, 63, 1), (1, 0, 68), (0, 55, 2), (2, 68, 0), (3, 4, 2), (3, 57, 67), (77, 5, 4), (4, 5, 68), (6, 69, 68), (7, 1, 68), (51, 1, 7), (78, 69, 6), (6, 79, 8), (6, 5, 79), (9, 32, 35), (8, 70, 9), (70, 8, 79), (10, 26, 79), (10, 11, 23), (23, 26, 10), (11, 22, 23), (11, 79, 71), (79, 5, 71), (72, 14, 21), (72, 13, 14), (73, 13, 15), (13, 73, 14), (73, 15, 80), (15, 16, 80), (80, 81, 17), (14, 73, 18), (18, 73, 17), (20, 18, 19), (14, 18, 20), (21, 14, 20), (22, 71, 21), (71, 72, 21), (20, 82, 22), (82, 23, 22), (25, 27, 28), (70, 26, 28), (27, 83, 28), (83, 29, 28), (83, 24, 30), (30, 24, 31), (36, 34, 31), (30, 34, 33), (33, 83, 30), (33, 34, 35), (37, 35, 34), (74, 36, 31), (37, 34, 36), (31, 44, 74), (38, 74, 39), (69, 78, 38), (74, 75, 39), (75, 38, 39), (75, 42, 40), (69, 38, 40), (7, 40, 49), (49, 50, 7), (7, 69, 40), (43, 42, 46), (43, 49, 42), (46, 41, 44), (44, 45, 46), (44, 19, 45), (17, 45, 19), (45, 48, 46), (17, 47, 45), (48, 45, 47), (49, 43, 48), (76, 48, 47), (50, 49, 52), (52, 53, 51), (52, 76, 53), (47, 66, 64), (64, 76, 47), (60, 17, 81), (47, 56, 54), (55, 54, 85), (56, 59, 85), (57, 55, 85), (58, 56, 84), (85, 59, 57), (84, 60, 58), (86, 59, 58), (61, 58, 60), (62, 81, 16), (62, 60, 81), (61, 62, 86), (61, 86, 58), (86, 62, 67), (76, 64, 63), (63, 65, 0), (65, 63, 64), (65, 55, 0), (54, 65, 66), (54, 55, 65)])
_uv = me_untitled_002.uv_layers.new(name='UVmap_0')
_uv.uv.foreach_set('vector', [0.6437, 0.9344, 0.6184, 0.9523, 0.63, 0.9351, 0.5772, 0.9471, 0.5415, 0.9357, 0.433, 0.8447, 0.5772, 0.9471, 0.4783, 0.7386, 0.6332, 0.8738, 0.3999, 0.8471, 0.433, 0.8447, 0.4182, 0.8611, 0.433, 0.8447, 0.4395, 0.7128, 0.4783, 0.7386, 0.4834, 0.6524, 0.6746, 0.619, 0.6332, 0.8738, 0.6332, 0.8738, 0.7451, 0.7888, 0.7443, 0.8395, 0.7443, 0.8395, 0.7399, 0.872, 0.6926, 0.9043, 0.7018, 0.572, 0.7493, 0.6378, 0.6746, 0.619, 0.754, 0.5969, 0.7493, 0.6378, 0.7018, 0.572, 0.7018, 0.572, 0.7339, 0.5378, 0.754, 0.5969, 0.7339, 0.5378, 0.7505, 0.5264, 0.754, 0.5969, 0.716, 0.4788, 0.7439, 0.499, 0.7339, 0.5378, 0.7339, 0.5378, 0.684, 0.4798, 0.716, 0.4788, 0.6487, 0.4721, 0.684, 0.4798, 0.6448, 0.5405, 0.536, 0.4908, 0.5962, 0.4874, 0.6448, 0.5405, 0.4574, 0.479, 0.4631, 0.4682, 0.536, 0.4908, 0.4465, 0.6098, 0.4574, 0.479, 0.4834, 0.6524, 0.4465, 0.6098, 0.4324, 0.5978, 0.4398, 0.4907, 0.4398, 0.4907, 0.4574, 0.479, 0.4465, 0.6098, 0.4395, 0.7128, 0.4306, 0.6951, 0.4465, 0.6098, 0.4465, 0.6098, 0.4834, 0.6524, 0.4395, 0.7128, 0.4465, 0.6098, 0.4306, 0.6951, 0.4324, 0.5978, 0.433, 0.8447, 0.4306, 0.6951, 0.4395, 0.7128, 0.433, 0.8447, 0.3999, 0.8471, 0.4306, 0.6951, 0.3999, 0.8471, 0.3737, 0.7971, 0.3859, 0.7423, 0.3859, 0.7423, 0.3721, 0.7474, 0.4016, 0.6824, 0.3866, 0.5819, 0.3721, 0.7474, 0.3594, 0.477, 0.3594, 0.477, 0.3381, 0.4625, 0.3858, 0.4685, 0.3782, 0.4203, 0.3944, 0.4346, 0.3858, 0.4685, 0.297, 0.4115, 0.3381, 0.4625, 0.2753, 0.4424, 0.2753, 0.4424, 0.3381, 0.4625, 0.2242, 0.4563, 0.2254, 0.4838, 0.3381, 0.4625, 0.3594, 0.477, 0.2242, 0.4563, 0.3381, 0.4625, 0.2254, 0.4838, 0.2753, 0.4424, 0.1888, 0.3984, 0.297, 0.4115, 0.1888, 0.3984, 0.2753, 0.4424, 0.1543, 0.4209, 0.09903, 0.4534, 0.2242, 0.4563, 0.2254, 0.4838, 0.1543, 0.4209, 0.1119, 0.4115, 0.1623, 0.3974, 0.08585, 0.4419, 0.1119, 0.4115, 0.09903, 0.4534, 0.0846, 0.5251, 0.06611, 0.5147, 0.08402, 0.475, 0.2254, 0.4838, 0.1346, 0.6876, 0.0846, 0.5251, 0.2254, 0.4838, 0.3594, 0.477, 0.1346, 0.6876, 0.05595, 0.4609, 0.09903, 0.4534, 0.06323, 0.4757, 0.05595, 0.4609, 0.06323, 0.4757, 0.03797, 0.5003, 0.07412, 0.6121, 0.03556, 0.6206, 0.07049, 0.5574, 0.07049, 0.5574, 0.01621, 0.6077, 0.01691, 0.571, 0.03556, 0.6206, 0.01621, 0.6077, 0.07049, 0.5574, 0.07412, 0.6121, 0.07948, 0.7443, 0.05747, 0.6896, 0.1346, 0.6876, 0.07948, 0.7443, 0.07412, 0.6121, 0.03556, 0.6206, 0.05747, 0.6896, 0.03067, 0.7656, 0.05747, 0.6896, 0.07948, 0.7443, 0.06187, 0.7704, 0.03067, 0.7656, 0.06187, 0.7704, 0.04224, 0.8444, 0.1028, 0.788, 0.06187, 0.7704, 0.07948, 0.7443, 0.06347, 0.8244, 0.1028, 0.788, 0.1098, 0.8611, 0.04184, 0.8878, 0.06524, 0.877, 0.08292, 0.9234, 0.1901, 0.9524, 0.167, 0.9845, 0.1514, 0.9732, 0.2408, 0.9524, 0.2242, 0.9641, 0.2139, 0.9537, 0.2677, 0.931, 0.2139, 0.9537, 0.3721, 0.7474, 0.3721, 0.7474, 0.3051, 0.8685, 0.2677, 0.931, 0.3051, 0.8685, 0.3721, 0.7474, 0.3355, 0.8603, 0.2677, 0.931, 0.2849, 0.9578, 0.2408, 0.9524, 0.3221, 0.89, 0.3169, 0.9344, 0.2677, 0.931, 0.2813, 0.9783, 0.2662, 0.9747, 0.2973, 0.9647, 0.2973, 0.9647, 0.3169, 0.9344, 0.3797, 0.9008, 0.3797, 0.9008, 0.3169, 0.9344, 0.3476, 0.9043, 0.06524, 0.877, 0.05145, 0.8577, 0.1098, 0.8611, 0.1901, 0.9524, 0.3489, 0.873, 0.3355, 0.8603, 0.3729, 0.8626, 0.3902, 0.861, 0.3797, 0.9008, 0.3729, 0.8626, 0.4628, 0.9254, 0.4502, 0.9552, 0.4357, 0.9143, 0.5827, 0.9735, 0.63, 0.9351, 0.5988, 0.9806, 0.6184, 0.9523, 0.5988, 0.9806, 0.63, 0.9351, 0.63, 0.9351, 0.5827, 0.9735, 0.6332, 0.8738, 0.5827, 0.9735, 0.5596, 0.9539, 0.5772, 0.9471, 0.5772, 0.9471, 0.6332, 0.8738, 0.5827, 0.9735, 0.433, 0.8447, 0.4783, 0.7386, 0.5772, 0.9471, 0.433, 0.8447, 0.5415, 0.9357, 0.4484, 0.8738, 0.4395, 0.7128, 0.4834, 0.6524, 0.4783, 0.7386, 0.4783, 0.7386, 0.4834, 0.6524, 0.6332, 0.8738, 0.6746, 0.619, 0.7451, 0.7888, 0.6332, 0.8738, 0.7443, 0.8395, 0.63, 0.9351, 0.6332, 0.8738, 0.6926, 0.9043, 0.63, 0.9351, 0.7443, 0.8395, 0.7493, 0.6378, 0.7451, 0.7888, 0.6746, 0.619, 0.6746, 0.619, 0.6448, 0.5405, 0.7018, 0.572, 0.6746, 0.619, 0.4834, 0.6524, 0.6448, 0.5405, 0.7339, 0.5378, 0.7439, 0.499, 0.7505, 0.5264, 0.7018, 0.572, 0.684, 0.4798, 0.7339, 0.5378, 0.684, 0.4798, 0.7018, 0.572, 0.6448, 0.5405, 0.5962, 0.4874, 0.6487, 0.4721, 0.6448, 0.5405, 0.5962, 0.4874, 0.536, 0.4908, 0.5521, 0.4687, 0.5521, 0.4687, 0.6487, 0.4721, 0.5962, 0.4874, 0.536, 0.4908, 0.4631, 0.4682, 0.5521, 0.4687, 0.536, 0.4908, 0.6448, 0.5405, 0.4574, 0.479, 0.6448, 0.5405, 0.4834, 0.6524, 0.4574, 0.479, 0.4398, 0.4907, 0.4065, 0.4828, 0.4266, 0.4717, 0.4398, 0.4907, 0.4324, 0.5978, 0.4065, 0.4828, 0.4016, 0.6824, 0.4324, 0.5978, 0.4306, 0.6951, 0.4324, 0.5978, 0.4016, 0.6824, 0.4065, 0.4828, 0.4016, 0.6824, 0.4306, 0.6951, 0.3859, 0.7423, 0.4306, 0.6951, 0.3999, 0.8471, 0.3859, 0.7423, 0.3859, 0.7423, 0.3737, 0.7971, 0.3721, 0.7474, 0.4065, 0.4828, 0.4016, 0.6824, 0.3866, 0.5819, 0.3866, 0.5819, 0.4016, 0.6824, 0.3721, 0.7474, 0.3858, 0.4685, 0.3866, 0.5819, 0.3594, 0.477, 0.4065, 0.4828, 0.3866, 0.5819, 0.3858, 0.4685, 0.3944, 0.4346, 0.4065, 0.4828, 0.3858, 0.4685, 0.3782, 0.4203, 0.3908, 0.4202, 0.3944, 0.4346, 0.3908, 0.4202, 0.3959, 0.4265, 0.3944, 0.4346, 0.3858, 0.4685, 0.3381, 0.4625, 0.3782, 0.4203, 0.3381, 0.4625, 0.297, 0.4115, 0.3782, 0.4203, 0.2753, 0.4424, 0.2242, 0.4563, 0.1543, 0.4209, 0.1623, 0.3974, 0.1888, 0.3984, 0.1543, 0.4209, 0.2242, 0.4563, 0.09903, 0.4534, 0.1543, 0.4209, 0.09903, 0.4534, 0.1119, 0.4115, 0.1543, 0.4209, 0.09903, 0.4534, 0.2254, 0.4838, 0.08402, 0.475, 0.08402, 0.475, 0.2254, 0.4838, 0.0846, 0.5251, 0.07049, 0.5574, 0.06611, 0.5147, 0.0846, 0.5251, 0.08402, 0.475, 0.06611, 0.5147, 0.06323, 0.4757, 0.06323, 0.4757, 0.09903, 0.4534, 0.08402, 0.475, 0.06323, 0.4757, 0.06611, 0.5147, 0.03797, 0.5003, 0.01691, 0.571, 0.03797, 0.5003, 0.06611, 0.5147, 0.07412, 0.6121, 0.07049, 0.5574, 0.0846, 0.5251, 0.01691, 0.571, 0.06611, 0.5147, 0.07049, 0.5574, 0.0846, 0.5251, 0.1346, 0.6876, 0.07412, 0.6121, 0.03556, 0.6206, 0.07412, 0.6121, 0.05324, 0.6345, 0.005329, 0.7491, 0.01621, 0.6077, 0.03556, 0.6206, 0.07412, 0.6121, 0.05747, 0.6896, 0.05324, 0.6345, 0.05747, 0.6896, 0.03556, 0.6206, 0.05324, 0.6345, 0.05747, 0.6896, 0.06187, 0.7704, 0.03067, 0.7656, 0.005329, 0.7491, 0.03556, 0.6206, 0.03067, 0.7656, 0.013, 0.8059, 0.03067, 0.7656, 0.04224, 0.8444, 0.04224, 0.8444, 0.01699, 0.8313, 0.013, 0.8059, 0.013, 0.8059, 0.005329, 0.7491, 0.03067, 0.7656, 0.06347, 0.8244, 0.06187, 0.7704, 0.1028, 0.788, 0.06347, 0.8244, 0.04224, 0.8444, 0.06187, 0.7704, 0.1028, 0.788, 0.07948, 0.7443, 0.1346, 0.6876, 0.1346, 0.6876, 0.2045, 0.7752, 0.1028, 0.788, 0.1346, 0.6876, 0.3594, 0.477, 0.2045, 0.7752, 0.3721, 0.7474, 0.2045, 0.7752, 0.3594, 0.477, 0.2045, 0.7752, 0.1098, 0.8611, 0.1028, 0.788, 0.3721, 0.7474, 0.2139, 0.9537, 0.2045, 0.7752, 0.1098, 0.8611, 0.2045, 0.7752, 0.2139, 0.9537, 0.05145, 0.8577, 0.06347, 0.8244, 0.1098, 0.8611, 0.1901, 0.9524, 0.1098, 0.8611, 0.2139, 0.9537, 0.04184, 0.8878, 0.05145, 0.8577, 0.06524, 0.877, 0.06524, 0.877, 0.1514, 0.9732, 0.08292, 0.9234, 0.06524, 0.877, 0.1901, 0.9524, 0.1514, 0.9732, 0.2139, 0.9537, 0.2242, 0.9641, 0.2105, 0.9681, 0.2002, 0.9568, 0.1901, 0.9524, 0.2139, 0.9537, 0.3355, 0.8603, 0.3721, 0.7474, 0.3737, 0.7971, 0.2139, 0.9537, 0.2677, 0.931, 0.2408, 0.9524, 0.2662, 0.9747, 0.2408, 0.9524, 0.2849, 0.9578, 0.2677, 0.931, 0.3169, 0.9344, 0.2849, 0.9578, 0.2973, 0.9647, 0.2662, 0.9747, 0.2849, 0.9578, 0.3221, 0.89, 0.2677, 0.931, 0.3051, 0.8685, 0.2849, 0.9578, 0.3169, 0.9344, 0.2973, 0.9647, 0.3051, 0.8685, 0.3355, 0.8603, 0.3221, 0.89, 0.3476, 0.9043, 0.3169, 0.9344, 0.3221, 0.89, 0.3489, 0.873, 0.3221, 0.89, 0.3355, 0.8603, 0.3729, 0.8626, 0.3737, 0.7971, 0.3999, 0.8471, 0.3729, 0.8626, 0.3355, 0.8603, 0.3737, 0.7971, 0.3489, 0.873, 0.3729, 0.8626, 0.3476, 0.9043, 0.3489, 0.873, 0.3476, 0.9043, 0.3221, 0.89, 0.3476, 0.9043, 0.3729, 0.8626, 0.3797, 0.9008, 0.4157, 0.9088, 0.4357, 0.9143, 0.4199, 0.9464, 0.4199, 0.9464, 0.4502, 0.9552, 0.437, 0.9672, 0.4502, 0.9552, 0.4199, 0.9464, 0.4357, 0.9143, 0.4502, 0.9552, 0.4619, 0.9731, 0.437, 0.9672, 0.4793, 0.9396, 0.4502, 0.9552, 0.4628, 0.9254, 0.4793, 0.9396, 0.4619, 0.9731, 0.4502, 0.9552])
_uv.active_render = True
_uv = me_untitled_002.uv_layers.new(name='LightMapUV')
_uv.uv.foreach_set('vector', [0.847, 0.9186, 0.814, 0.9421, 0.8291, 0.9195, 0.76, 0.9354, 0.7134, 0.9204, 0.5715, 0.8014, 0.76, 0.9354, 0.6307, 0.6627, 0.8333, 0.8394, 0.5281, 0.8045, 0.5715, 0.8014, 0.5522, 0.8228, 0.5715, 0.8014, 0.58, 0.6289, 0.6307, 0.6627, 0.6373, 0.5499, 0.8875, 0.5063, 0.8333, 0.8394, 0.8333, 0.8394, 0.9797, 0.7283, 0.9786, 0.7946, 0.9786, 0.7946, 0.9729, 0.8371, 0.911, 0.8793, 0.923, 0.4448, 0.9851, 0.5308, 0.8875, 0.5063, 0.9913, 0.4773, 0.9851, 0.5308, 0.923, 0.4448, 0.923, 0.4448, 0.965, 0.4001, 0.9913, 0.4773, 0.965, 0.4001, 0.9866, 0.3851, 0.9913, 0.4773, 0.9416, 0.3229, 0.9781, 0.3493, 0.965, 0.4001, 0.965, 0.4001, 0.8998, 0.3242, 0.9416, 0.3229, 0.8536, 0.3141, 0.8998, 0.3242, 0.8485, 0.4036, 0.7061, 0.3385, 0.785, 0.334, 0.8485, 0.4036, 0.6034, 0.3231, 0.6109, 0.309, 0.7061, 0.3385, 0.5892, 0.4941, 0.6034, 0.3231, 0.6373, 0.5499, 0.5892, 0.4941, 0.5707, 0.4785, 0.5804, 0.3384, 0.5804, 0.3384, 0.6034, 0.3231, 0.5892, 0.4941, 0.58, 0.6289, 0.5683, 0.6058, 0.5892, 0.4941, 0.5892, 0.4941, 0.6373, 0.5499, 0.58, 0.6289, 0.5892, 0.4941, 0.5683, 0.6058, 0.5707, 0.4785, 0.5715, 0.8014, 0.5683, 0.6058, 0.58, 0.6289, 0.5715, 0.8014, 0.5281, 0.8045, 0.5683, 0.6058, 0.5281, 0.8045, 0.4939, 0.7391, 0.5099, 0.6675, 0.5099, 0.6675, 0.4918, 0.6741, 0.5304, 0.5892, 0.5107, 0.4577, 0.4918, 0.6741, 0.4753, 0.3205, 0.4753, 0.3205, 0.4473, 0.3015, 0.5098, 0.3094, 0.4999, 0.2464, 0.521, 0.265, 0.5098, 0.3094, 0.3936, 0.2349, 0.4473, 0.3015, 0.3652, 0.2753, 0.3652, 0.2753, 0.4473, 0.3015, 0.2985, 0.2934, 0.3, 0.3294, 0.4473, 0.3015, 0.4753, 0.3205, 0.2985, 0.2934, 0.4473, 0.3015, 0.3, 0.3294, 0.3652, 0.2753, 0.2521, 0.2178, 0.3936, 0.2349, 0.2521, 0.2178, 0.3652, 0.2753, 0.207, 0.2471, 0.1347, 0.2897, 0.2985, 0.2934, 0.3, 0.3294, 0.207, 0.2471, 0.1515, 0.2349, 0.2174, 0.2164, 0.1175, 0.2746, 0.1515, 0.2349, 0.1347, 0.2897, 0.1158, 0.3834, 0.09165, 0.3698, 0.1151, 0.3179, 0.3, 0.3294, 0.1813, 0.5959, 0.1158, 0.3834, 0.3, 0.3294, 0.4753, 0.3205, 0.1813, 0.5959, 0.07837, 0.2994, 0.1347, 0.2897, 0.08789, 0.3187, 0.07837, 0.2994, 0.08789, 0.3187, 0.05485, 0.351, 0.1021, 0.4971, 0.0517, 0.5083, 0.09738, 0.4257, 0.09738, 0.4257, 0.02639, 0.4914, 0.02731, 0.4434, 0.0517, 0.5083, 0.02639, 0.4914, 0.09738, 0.4257, 0.1021, 0.4971, 0.1091, 0.6701, 0.08036, 0.5985, 0.1813, 0.5959, 0.1091, 0.6701, 0.1021, 0.4971, 0.0517, 0.5083, 0.08036, 0.5985, 0.04531, 0.6979, 0.08036, 0.5985, 0.1091, 0.6701, 0.08612, 0.7042, 0.04531, 0.6979, 0.08612, 0.7042, 0.06044, 0.801, 0.1397, 0.7273, 0.08612, 0.7042, 0.1091, 0.6701, 0.0882, 0.7748, 0.1397, 0.7273, 0.1487, 0.8228, 0.05992, 0.8577, 0.09051, 0.8436, 0.1136, 0.9043, 0.2538, 0.9422, 0.2236, 0.9842, 0.2032, 0.9695, 0.3201, 0.9422, 0.2984, 0.9575, 0.2849, 0.9439, 0.3553, 0.9142, 0.2849, 0.9439, 0.4918, 0.6741, 0.4918, 0.6741, 0.4042, 0.8325, 0.3553, 0.9142, 0.4042, 0.8325, 0.4918, 0.6741, 0.444, 0.8218, 0.3553, 0.9142, 0.3778, 0.9493, 0.3201, 0.9422, 0.4264, 0.8606, 0.4196, 0.9187, 0.3553, 0.9142, 0.3731, 0.9761, 0.3534, 0.9714, 0.3941, 0.9584, 0.3941, 0.9584, 0.4196, 0.9187, 0.5018, 0.8748, 0.5018, 0.8748, 0.4196, 0.9187, 0.4598, 0.8793, 0.09051, 0.8436, 0.07249, 0.8184, 0.1487, 0.8228, 0.2538, 0.9422, 0.4615, 0.8384, 0.444, 0.8218, 0.4928, 0.8248, 0.5156, 0.8227, 0.5018, 0.8748, 0.4928, 0.8248, 0.7003, 0.09947, 0.6595, 0.1946, 0.6127, 0.06408, 0.7672, 0.9698, 0.8291, 0.9195, 0.7883, 0.9791, 0.814, 0.9421, 0.7883, 0.9791, 0.8291, 0.9195, 0.8291, 0.9195, 0.7672, 0.9698, 0.8333, 0.8394, 0.7672, 0.9698, 0.737, 0.9441, 0.76, 0.9354, 0.76, 0.9354, 0.8333, 0.8394, 0.7672, 0.9698, 0.5715, 0.8014, 0.6307, 0.6627, 0.76, 0.9354, 0.5715, 0.8014, 0.7134, 0.9204, 0.5916, 0.8395, 0.58, 0.6289, 0.6373, 0.5499, 0.6307, 0.6627, 0.6307, 0.6627, 0.6373, 0.5499, 0.8333, 0.8394, 0.8875, 0.5063, 0.9797, 0.7283, 0.8333, 0.8394, 0.9786, 0.7946, 0.8291, 0.9195, 0.8333, 0.8394, 0.911, 0.8793, 0.8291, 0.9195, 0.9786, 0.7946, 0.9851, 0.5308, 0.9797, 0.7283, 0.8875, 0.5063, 0.8875, 0.5063, 0.8485, 0.4036, 0.923, 0.4448, 0.8875, 0.5063, 0.6373, 0.5499, 0.8485, 0.4036, 0.965, 0.4001, 0.9781, 0.3493, 0.9866, 0.3851, 0.923, 0.4448, 0.8998, 0.3242, 0.965, 0.4001, 0.8998, 0.3242, 0.923, 0.4448, 0.8485, 0.4036, 0.785, 0.334, 0.8536, 0.3141, 0.8485, 0.4036, 0.785, 0.334, 0.7061, 0.3385, 0.7272, 0.3096, 0.7272, 0.3096, 0.8536, 0.3141, 0.785, 0.334, 0.7061, 0.3385, 0.6109, 0.309, 0.7272, 0.3096, 0.7061, 0.3385, 0.8485, 0.4036, 0.6034, 0.3231, 0.8485, 0.4036, 0.6373, 0.5499, 0.6034, 0.3231, 0.5804, 0.3384, 0.5368, 0.3281, 0.5632, 0.3136, 0.5804, 0.3384, 0.5707, 0.4785, 0.5368, 0.3281, 0.5304, 0.5892, 0.5707, 0.4785, 0.5683, 0.6058, 0.5707, 0.4785, 0.5304, 0.5892, 0.5368, 0.3281, 0.5304, 0.5892, 0.5683, 0.6058, 0.5099, 0.6675, 0.5683, 0.6058, 0.5281, 0.8045, 0.5099, 0.6675, 0.5099, 0.6675, 0.4939, 0.7391, 0.4918, 0.6741, 0.5368, 0.3281, 0.5304, 0.5892, 0.5107, 0.4577, 0.5107, 0.4577, 0.5304, 0.5892, 0.4918, 0.6741, 0.5098, 0.3094, 0.5107, 0.4577, 0.4753, 0.3205, 0.5368, 0.3281, 0.5107, 0.4577, 0.5098, 0.3094, 0.521, 0.265, 0.5368, 0.3281, 0.5098, 0.3094, 0.4999, 0.2464, 0.5163, 0.2462, 0.521, 0.265, 0.5163, 0.2462, 0.523, 0.2545, 0.521, 0.265, 0.5098, 0.3094, 0.4473, 0.3015, 0.4999, 0.2464, 0.4473, 0.3015, 0.3936, 0.2349, 0.4999, 0.2464, 0.3652, 0.2753, 0.2985, 0.2934, 0.207, 0.2471, 0.2174, 0.2164, 0.2521, 0.2178, 0.207, 0.2471, 0.2985, 0.2934, 0.1347, 0.2897, 0.207, 0.2471, 0.1347, 0.2897, 0.1515, 0.2349, 0.207, 0.2471, 0.1347, 0.2897, 0.3, 0.3294, 0.1151, 0.3179, 0.1151, 0.3179, 0.3, 0.3294, 0.1158, 0.3834, 0.09738, 0.4257, 0.09165, 0.3698, 0.1158, 0.3834, 0.1151, 0.3179, 0.09165, 0.3698, 0.08789, 0.3187, 0.08789, 0.3187, 0.1347, 0.2897, 0.1151, 0.3179, 0.08789, 0.3187, 0.09165, 0.3698, 0.05485, 0.351, 0.02731, 0.4434, 0.05485, 0.351, 0.09165, 0.3698, 0.1021, 0.4971, 0.09738, 0.4257, 0.1158, 0.3834, 0.02731, 0.4434, 0.09165, 0.3698, 0.09738, 0.4257, 0.1158, 0.3834, 0.1813, 0.5959, 0.1021, 0.4971, 0.0517, 0.5083, 0.1021, 0.4971, 0.07483, 0.5264, 0.01217, 0.6763, 0.02639, 0.4914, 0.0517, 0.5083, 0.1021, 0.4971, 0.08036, 0.5985, 0.07483, 0.5264, 0.08036, 0.5985, 0.0517, 0.5083, 0.07483, 0.5264, 0.08036, 0.5985, 0.08612, 0.7042, 0.04531, 0.6979, 0.01217, 0.6763, 0.0517, 0.5083, 0.04531, 0.6979, 0.0222, 0.7506, 0.04531, 0.6979, 0.06044, 0.801, 0.06044, 0.801, 0.02742, 0.7838, 0.0222, 0.7506, 0.0222, 0.7506, 0.01217, 0.6763, 0.04531, 0.6979, 0.0882, 0.7748, 0.08612, 0.7042, 0.1397, 0.7273, 0.0882, 0.7748, 0.06044, 0.801, 0.08612, 0.7042, 0.1397, 0.7273, 0.1091, 0.6701, 0.1813, 0.5959, 0.1813, 0.5959, 0.2726, 0.7105, 0.1397, 0.7273, 0.1813, 0.5959, 0.4753, 0.3205, 0.2726, 0.7105, 0.4918, 0.6741, 0.2726, 0.7105, 0.4753, 0.3205, 0.2726, 0.7105, 0.1487, 0.8228, 0.1397, 0.7273, 0.4918, 0.6741, 0.2849, 0.9439, 0.2726, 0.7105, 0.1487, 0.8228, 0.2726, 0.7105, 0.2849, 0.9439, 0.07249, 0.8184, 0.0882, 0.7748, 0.1487, 0.8228, 0.2538, 0.9422, 0.1487, 0.8228, 0.2849, 0.9439, 0.05992, 0.8577, 0.07249, 0.8184, 0.09051, 0.8436, 0.09051, 0.8436, 0.2032, 0.9695, 0.1136, 0.9043, 0.09051, 0.8436, 0.2538, 0.9422, 0.2032, 0.9695, 0.2849, 0.9439, 0.2984, 0.9575, 0.2804, 0.9628, 0.2671, 0.948, 0.2538, 0.9422, 0.2849, 0.9439, 0.444, 0.8218, 0.4918, 0.6741, 0.4939, 0.7391, 0.2849, 0.9439, 0.3553, 0.9142, 0.3201, 0.9422, 0.3534, 0.9714, 0.3201, 0.9422, 0.3778, 0.9493, 0.3553, 0.9142, 0.4196, 0.9187, 0.3778, 0.9493, 0.3941, 0.9584, 0.3534, 0.9714, 0.3778, 0.9493, 0.4264, 0.8606, 0.3553, 0.9142, 0.4042, 0.8325, 0.3778, 0.9493, 0.4196, 0.9187, 0.3941, 0.9584, 0.4042, 0.8325, 0.444, 0.8218, 0.4264, 0.8606, 0.4598, 0.8793, 0.4196, 0.9187, 0.4264, 0.8606, 0.4615, 0.8384, 0.4264, 0.8606, 0.444, 0.8218, 0.4928, 0.8248, 0.4939, 0.7391, 0.5281, 0.8045, 0.4928, 0.8248, 0.444, 0.8218, 0.4939, 0.7391, 0.4615, 0.8384, 0.4928, 0.8248, 0.4598, 0.8793, 0.4615, 0.8384, 0.4598, 0.8793, 0.4264, 0.8606, 0.4598, 0.8793, 0.4928, 0.8248, 0.5018, 0.8748, 0.5478, 0.04646, 0.6127, 0.06408, 0.5614, 0.1667, 0.5614, 0.1667, 0.6595, 0.1946, 0.6169, 0.2332, 0.6595, 0.1946, 0.5614, 0.1667, 0.6127, 0.06408, 0.6595, 0.1946, 0.6974, 0.252, 0.6169, 0.2332, 0.7539, 0.145, 0.6595, 0.1946, 0.7003, 0.09947, 0.7539, 0.145, 0.6974, 0.252, 0.6595, 0.1946])
me_untitled_002.materials.append(mat_m_grave_set_2_001)
me_untitled_002.use_remesh_preserve_volume = False
me_untitled_002.use_remesh_preserve_attributes = False
me_untitled_002.use_mirror_vertex_groups = False
me_untitled_002.update()
me_untitled_002.normals_split_custom_set([tuple(v) for v in zip(*[iter([-0.3671, 0.6061, 0.7056, -0.3671, 0.6061, 0.7056, -0.3671, 0.6061, 0.7056, 0.08664, 0.9901, 0.1105, 0.08664, 0.9901, 0.1105, 0.08664, 0.9901, 0.1105, 0.001136, 1.0, -0.0005808, 0.001136, 1.0, -0.0005808, 0.001136, 1.0, -0.0005808, 0.9163, 0.1729, 0.3613, 0.9163, 0.1729, 0.3613, 0.9163, 0.1729, 0.3613, 0.07859, 0.9969, 0.0005266, 0.07859, 0.9969, 0.0005266, 0.07859, 0.9969, 0.0005266, 0.006723, 1.0, -0.001984, 0.006723, 1.0, -0.001984, 0.006723, 1.0, -0.001984, -0.01825, 0.9998, 0.000565, -0.01825, 0.9998, 0.000565, -0.01825, 0.9998, 0.000565, -0.1722, 0.9675, 0.1853, -0.1722, 0.9675, 0.1853, -0.1722, 0.9675, 0.1853, -0.03679, 0.9938, 0.1046, -0.03679, 0.9938, 0.1046, -0.03679, 0.9938, 0.1046, -0.1302, 0.9908, 0.03674, -0.1302, 0.9908, 0.03674, -0.1302, 0.9908, 0.03674, -0.1904, 0.9791, -0.07221, -0.1904, 0.9791, -0.07221, -0.1904, 0.9791, -0.07221, -0.552, 0.7939, -0.2548, -0.552, 0.7939, -0.2548, -0.552, 0.7939, -0.2548, -0.5831, 0.8079, -0.08528, -0.5831, 0.8079, -0.08528, -0.5831, 0.8079, -0.08528, -0.1996, 0.9745, -0.102, -0.1996, 0.9745, -0.102, -0.1996, 0.9745, -0.102, 0.07836, 0.9969, -0.0008707, 0.07836, 0.9969, -0.0008707, 0.07836, 0.9969, -0.0008707, 0.04712, 0.9963, 0.07161, 0.04712, 0.9963, 0.07161, 0.04712, 0.9963, 0.07161, -0.03402, 0.947, -0.3193, -0.03402, 0.947, -0.3193, -0.03402, 0.947, -0.3193, 0.1031, 0.9947, 0.001529, 0.1031, 0.9947, 0.001529, 0.1031, 0.9947, 0.001529, 0.721, 0.6925, -0.02364, 0.721, 0.6925, -0.02364, 0.721, 0.6925, -0.02364, 0.6835, 0.7294, -0.02824, 0.6835, 0.7294, -0.02824, 0.6835, 0.7294, -0.02824, 0.7857, 0.6166, -0.04924, 0.7857, 0.6166, -0.04924, 0.7857, 0.6166, -0.04924, 0.08326, 0.9964, -0.01653, 0.08326, 0.9964, -0.01653, 0.08326, 0.9964, -0.01653, 0.7143, 0.699, -0.03521, 0.7143, 0.699, -0.03521, 0.7143, 0.699, -0.03521, 0.8514, 0.5244, 0.01017, 0.8514, 0.5244, 0.01017, 0.8514, 0.5244, 0.01017, 0.9851, 0.169, 0.03282, 0.9851, 0.169, 0.03282, 0.9851, 0.169, 0.03282, 0.8855, -0.4628, 0.04086, 0.8855, -0.4628, 0.04086, 0.8855, -0.4628, 0.04086, 0.4164, -0.909, 0.01888, 0.4164, -0.909, 0.01888, 0.4164, -0.909, 0.01888, 0.05078, -0.9987, -0.003506, 0.05078, -0.9987, -0.003506, 0.05078, -0.9987, -0.003506, -0.009182, -0.7016, -0.7125, -0.009182, -0.7016, -0.7125, -0.009182, -0.7016, -0.7125, 0.2019, -0.03283, -0.9789, 0.2019, -0.03283, -0.9789, 0.2019, -0.03283, -0.9789, 0.02369, 0.008781, -0.9997, 0.02369, 0.008781, -0.9997, 0.02369, 0.008781, -0.9997, -0.03915, -0.2717, -0.9616, -0.03915, -0.2717, -0.9616, -0.03915, -0.2717, -0.9616, -0.06442, -0.8489, -0.5246, -0.06442, -0.8489, -0.5246, -0.06442, -0.8489, -0.5246, -0.02392, -0.9408, -0.3382, -0.02392, -0.9408, -0.3382, -0.02392, -0.9408, -0.3382, -0.007281, 0.03063, -0.9995, -0.007281, 0.03063, -0.9995, -0.007281, 0.03063, -0.9995, 0.03098, 0.1204, -0.9922, 0.03098, 0.1204, -0.9922, 0.03098, 0.1204, -0.9922, 0.06802, -0.9382, -0.3394, 0.06802, -0.9382, -0.3394, 0.06802, -0.9382, -0.3394, -0.02598, 0.2273, -0.9735, -0.02598, 0.2273, -0.9735, -0.02598, 0.2273, -0.9735, -0.2459, 0.07135, -0.9667, -0.2459, 0.07135, -0.9667, -0.2459, 0.07135, -0.9667, -0.8072, -0.5855, 0.07455, -0.8072, -0.5855, 0.07455, -0.8072, -0.5855, 0.07455, -0.006801, -0.9999, -0.01177, -0.006801, -0.9999, -0.01177, -0.006801, -0.9999, -0.01177, -0.00398, -0.9999, -0.01074, -0.00398, -0.9999, -0.01074, -0.00398, -0.9999, -0.01074, -0.7833, -0.2158, -0.583, -0.7833, -0.2158, -0.583, -0.7833, -0.2158, -0.583, -0.707, 0.707, -0.01969, -0.707, 0.707, -0.01969, -0.707, 0.707, -0.01969, -0.9844, -0.1715, 0.03956, -0.9844, -0.1715, 0.03956, -0.9844, -0.1715, 0.03956, -0.9967, 0.08107, 0.005635, -0.9967, 0.08107, 0.005635, -0.9967, 0.08107, 0.005635, -0.9558, 0.2701, -0.1163, -0.9558, 0.2701, -0.1163, -0.9558, 0.2701, -0.1163, -0.4449, -0.8945, 0.04367, -0.4449, -0.8945, 0.04367, -0.4449, -0.8945, 0.04367, -0.009031, -0.9999, 0.008301, -0.009031, -0.9999, 0.008301, -0.009031, -0.9999, 0.008301, -0.9972, -0.07484, 0.008802, -0.9972, -0.07484, 0.008802, -0.9972, -0.07484, 0.008802, -0.2196, -0.9753, -0.02255, -0.2196, -0.9753, -0.02255, -0.2196, -0.9753, -0.02255, -0.9995, -0.02946, 0.01178, -0.9995, -0.02946, 0.01178, -0.9995, -0.02946, 0.01178, -0.217, -0.9759, -0.0209, -0.217, -0.9759, -0.0209, -0.217, -0.9759, -0.0209, -0.1416, -0.984, 0.108, -0.1416, -0.984, 0.108, -0.1416, -0.984, 0.108, -0.5925, 0.1843, 0.7842, -0.5925, 0.1843, 0.7842, -0.5925, 0.1843, 0.7842, -0.8408, -0.1443, 0.5217, -0.8408, -0.1443, 0.5217, -0.8408, -0.1443, 0.5217, 0.2803, -0.959, 0.04118, 0.2803, -0.959, 0.04118, 0.2803, -0.959, 0.04118, 0.101, -0.9928, 0.06466, 0.101, -0.9928, 0.06466, 0.101, -0.9928, 0.06466, -0.3865, -0.9005, -0.1995, -0.3865, -0.9005, -0.1995, -0.3865, -0.9005, -0.1995, -0.03676, -0.9992, -0.01499, -0.03676, -0.9992, -0.01499, -0.03676, -0.9992, -0.01499, 0.5892, -0.1243, 0.7984, 0.5892, -0.1243, 0.7984, 0.5892, -0.1243, 0.7984, 0.7091, -0.2535, 0.6579, 0.7091, -0.2535, 0.6579, 0.7091, -0.2535, 0.6579, 0.1706, 0.8307, 0.53, 0.1706, 0.8307, 0.53, 0.1706, 0.8307, 0.53, 0.5029, 0.2887, 0.8147, 0.5029, 0.2887, 0.8147, 0.5029, 0.2887, 0.8147, 0.4905, 0.3363, 0.8039, 0.4905, 0.3363, 0.8039, 0.4905, 0.3363, 0.8039, -0.4057, -0.7327, 0.5464, -0.4057, -0.7327, 0.5464, -0.4057, -0.7327, 0.5464, -0.4057, -0.7327, 0.5464, 0.1387, -0.9786, 0.1521, 0.1387, -0.9786, 0.1521, 0.1387, -0.9786, 0.1521, 0.8084, -0.03251, 0.5877, 0.8084, -0.03251, 0.5877, 0.8084, -0.03251, 0.5877, 0.02583, -0.04385, 0.9987, 0.02583, -0.04385, 0.9987, 0.02583, -0.04385, 0.9987, -0.4527, 0.7497, 0.4828, -0.4527, 0.7497, 0.4828, -0.4527, 0.7497, 0.4828, -0.851, 0.02714, 0.5245, -0.851, 0.02714, 0.5245, -0.851, 0.02714, 0.5245, 0.05423, 0.9985, 0.00853, 0.05423, 0.9985, 0.00853, 0.05423, 0.9985, 0.00853, 0.4763, 0.8746, 0.09043, 0.4763, 0.8746, 0.09043, 0.4763, 0.8746, 0.09043, -0.179, 0.9776, 0.1111, -0.179, 0.9776, 0.1111, -0.179, 0.9776, 0.1111, 0.03047, 0.9994, 0.01644, 0.03047, 0.9994, 0.01644, 0.03047, 0.9994, 0.01644, 0.1922, 0.9493, 0.2486, 0.1922, 0.9493, 0.2486, 0.1922, 0.9493, 0.2486, 0.0709, 0.9974, -0.01064, 0.0709, 0.9974, -0.01064, 0.0709, 0.9974, -0.01064, -0.009142, 0.9999, -0.01366, -0.009142, 0.9999, -0.01366, -0.009142, 0.9999, -0.01366, -0.018, 0.9998, 0.0002704, -0.018, 0.9998, 0.0002704, -0.018, 0.9998, 0.0002704, -0.02137, 0.9997, 0.01047, -0.02137, 0.9997, 0.01047, -0.02137, 0.9997, 0.01047, -0.1491, 0.9745, 0.1675, -0.1491, 0.9745, 0.1675, -0.1491, 0.9745, 0.1675, -0.06449, 0.9976, -0.02394, -0.06449, 0.9976, -0.02394, -0.06449, 0.9976, -0.02394, 0.07554, 0.9971, -0.01017, 0.07554, 0.9971, -0.01017, 0.07554, 0.9971, -0.01017, 0.01081, 0.9996, -0.0266, 0.01081, 0.9996, -0.0266, 0.01081, 0.9996, -0.0266, -0.6279, 0.7768, -0.04854, -0.6279, 0.7768, -0.04854, -0.6279, 0.7768, -0.04854, -0.1715, 0.9819, -0.08015, -0.1715, 0.9819, -0.08015, -0.1715, 0.9819, -0.08015, 0.07639, 0.9971, -0.0003185, 0.07639, 0.9971, -0.0003185, 0.07639, 0.9971, -0.0003185, -0.07531, 0.9969, -0.02158, -0.07531, 0.9969, -0.02158, -0.07531, 0.9969, -0.02158, 0.09311, 0.922, -0.3759, 0.09311, 0.922, -0.3759, 0.09311, 0.922, -0.3759, 0.05733, 0.8755, -0.4798, 0.05733, 0.8755, -0.4798, 0.05733, 0.8755, -0.4798, -0.03707, 0.9438, -0.3285, -0.03707, 0.9438, -0.3285, -0.03707, 0.9438, -0.3285, 0.01948, 0.9995, 0.02415, 0.01948, 0.9995, 0.02415, 0.01948, 0.9995, 0.02415, 0.004255, 0.9999, -0.01197, 0.004255, 0.9999, -0.01197, 0.004255, 0.9999, -0.01197, 0.9809, 0.1779, -0.07868, 0.9809, 0.1779, -0.07868, 0.9809, 0.1779, -0.07868, 0.983, 0.1808, -0.03033, 0.983, 0.1808, -0.03033, 0.983, 0.1808, -0.03033, 0.9998, -0.01347, -0.01732, 0.9998, -0.01347, -0.01732, 0.9998, -0.01347, -0.01732, 0.9988, 0.04799, 0.01388, 0.9988, 0.04799, 0.01388, 0.9988, 0.04799, 0.01388, 0.9982, -0.04122, 0.04304, 0.9982, -0.04122, 0.04304, 0.9982, -0.04122, 0.04304, 0.9944, -0.1042, -0.01469, 0.9944, -0.1042, -0.01469, 0.9944, -0.1042, -0.01469, 0.3682, -0.9283, -0.05141, 0.3682, -0.9283, -0.05141, 0.3682, -0.9283, -0.05141, 0.9106, -0.4132, 0.001497, 0.9106, -0.4132, 0.001497, 0.9106, -0.4132, 0.001497, 0.4614, -0.8867, 0.02912, 0.4614, -0.8867, 0.02912, 0.4614, -0.8867, 0.02912, 0.1883, -0.9816, -0.03224, 0.1883, -0.9816, -0.03224, 0.1883, -0.9816, -0.03224, 0.5315, -0.8453, -0.05479, 0.5315, -0.8453, -0.05479, 0.5315, -0.8453, -0.05479, 0.8887, -0.1358, -0.4378, 0.8887, -0.1358, -0.4378, 0.8887, -0.1358, -0.4378, 0.6405, 0.6207, -0.4521, 0.6405, 0.6207, -0.4521, 0.6405, 0.6207, -0.4521, 0.7752, 0.6007, -0.1957, 0.7752, 0.6007, -0.1957, 0.7752, 0.6007, -0.1957, 0.03823, -0.06717, -0.997, 0.03823, -0.06717, -0.997, 0.03823, -0.06717, -0.997, -0.01092, -0.02672, -0.9996, -0.01092, -0.02672, -0.9996, -0.01092, -0.02672, -0.9996, -0.02039, -0.3399, -0.9402, -0.02039, -0.3399, -0.9402, -0.02039, -0.3399, -0.9402, -0.02831, 0.2276, -0.9733, -0.02831, 0.2276, -0.9733, -0.02831, 0.2276, -0.9733, 0.03555, -0.1974, -0.9797, 0.03555, -0.1974, -0.9797, 0.03555, -0.1974, -0.9797, -0.1005, 0.02767, -0.9945, -0.1005, 0.02767, -0.9945, -0.1005, 0.02767, -0.9945, 0.0116, -0.9998, 0.01347, 0.0116, -0.9998, 0.01347, 0.0116, -0.9998, 0.01347, 0.01115, -0.9991, 0.03994, 0.01115, -0.9991, 0.03994, 0.01115, -0.9991, 0.03994, -0.7382, -0.6496, -0.182, -0.7382, -0.6496, -0.182, -0.7382, -0.6496, -0.182, -0.9305, -0.3658, -0.01803, -0.9305, -0.3658, -0.01803, -0.9305, -0.3658, -0.01803, -0.8147, -0.3246, -0.4806, -0.8147, -0.3246, -0.4806, -0.8147, -0.3246, -0.4806, -0.8425, 0.52, 0.1405, -0.8425, 0.52, 0.1405, -0.8425, 0.52, 0.1405, -0.893, 0.3878, -0.2282, -0.893, 0.3878, -0.2282, -0.893, 0.3878, -0.2282, -0.6228, -0.7792, -0.07051, -0.6228, -0.7792, -0.07051, -0.6228, -0.7792, -0.07051, -0.9925, 0.115, -0.04181, -0.9925, 0.115, -0.04181, -0.9925, 0.115, -0.04181, 0.02333, -0.9995, -0.02353, 0.02333, -0.9995, -0.02353, 0.02333, -0.9995, -0.02353, -0.9635, -0.09619, -0.2496, -0.9635, -0.09619, -0.2496, -0.9635, -0.09619, -0.2496, -0.9444, 0.3286, 0.01288, -0.9444, 0.3286, 0.01288, -0.9444, 0.3286, 0.01288, -0.8784, -0.4779, -0.001669, -0.8784, -0.4779, -0.001669, -0.8784, -0.4779, -0.001669, -0.9892, 0.1133, 0.09344, -0.9892, 0.1133, 0.09344, -0.9892, 0.1133, 0.09344, -0.9996, -0.02911, -0.005099, -0.9996, -0.02911, -0.005099, -0.9996, -0.02911, -0.005099, -0.9689, 0.246, 0.02654, -0.9689, 0.246, 0.02654, -0.9689, 0.246, 0.02654, -0.9978, 0.05988, 0.02729, -0.9978, 0.05988, 0.02729, -0.9978, 0.05988, 0.02729, -0.972, 0.1609, 0.1713, -0.972, 0.1609, 0.1713, -0.972, 0.1609, 0.1713, -0.9737, 0.2173, -0.06808, -0.9737, 0.2173, -0.06808, -0.9737, 0.2173, -0.06808, -0.2327, -0.9725, 0.01174, -0.2327, -0.9725, 0.01174, -0.2327, -0.9725, 0.01174, -0.9948, -0.09974, 0.02224, -0.9948, -0.09974, 0.02224, -0.9948, -0.09974, 0.02224, -0.1068, -0.9907, -0.0839, -0.1068, -0.9907, -0.0839, -0.1068, -0.9907, -0.0839, 0.03928, -0.9986, -0.03513, 0.03928, -0.9986, -0.03513, 0.03928, -0.9986, -0.03513, 0.006795, -1.0, -7.584e-05, 0.006795, -1.0, -7.584e-05, 0.006795, -1.0, -7.584e-05, 0.002796, -1.0, -0.001788, 0.002796, -1.0, -0.001788, 0.002796, -1.0, -0.001788, 0.05665, -0.9959, 0.07122, 0.05665, -0.9959, 0.07122, 0.05665, -0.9959, 0.07122, 0.002687, -1.0, -0.002321, 0.002687, -1.0, -0.002321, 0.002687, -1.0, -0.002321, -0.008004, -1.0, -0.002349, -0.008004, -1.0, -0.002349, -0.008004, -1.0, -0.002349, -0.3681, -0.8387, 0.4014, -0.3681, -0.8387, 0.4014, -0.3681, -0.8387, 0.4014, -0.4369, -0.6947, 0.5714, -0.4369, -0.6947, 0.5714, -0.4369, -0.6947, 0.5714, -0.7227, 0.1179, 0.6811, -0.7227, 0.1179, 0.6811, -0.7227, 0.1179, 0.6811, -0.5254, 0.06758, 0.8482, -0.5254, 0.06758, 0.8482, -0.5254, 0.06758, 0.8482, -0.5124, -0.01847, 0.8585, -0.5124, -0.01847, 0.8585, -0.5124, -0.01847, 0.8585, -0.05051, -0.921, 0.3862, -0.05051, -0.921, 0.3862, -0.05051, -0.921, 0.3862, -0.2428, -0.9574, 0.156, -0.2428, -0.9574, 0.156, -0.2428, -0.9574, 0.156, 0.005165, -1.0, -0.002504, 0.005165, -1.0, -0.002504, 0.005165, -1.0, -0.002504, 0.4552, -0.5609, 0.6916, 0.4552, -0.5609, 0.6916, 0.4552, -0.5609, 0.6916, 0.4391, 0.03021, 0.8979, 0.4391, 0.03021, 0.8979, 0.4391, 0.03021, 0.8979, 0.6267, -0.1278, 0.7687, 0.6267, -0.1278, 0.7687, 0.6267, -0.1278, 0.7687, 0.4096, 0.5628, 0.718, 0.4096, 0.5628, 0.718, 0.4096, 0.5628, 0.718, 0.4757, -0.8318, 0.286, 0.4757, -0.8318, 0.286, 0.4757, -0.8318, 0.286, 0.5161, 0.5564, 0.6512, 0.5161, 0.5564, 0.6512, 0.5161, 0.5564, 0.6512, 0.1385, -0.8127, 0.566, 0.1385, -0.8127, 0.566, 0.1385, -0.8127, 0.566, 0.375, -0.519, 0.7681, 0.375, -0.519, 0.7681, 0.375, -0.519, 0.7681, -0.1818, -0.8989, 0.3985, -0.1818, -0.8989, 0.3985, -0.1818, -0.8989, 0.3985, 0.8297, -0.5513, 0.08715, 0.8297, -0.5513, 0.08715, 0.8297, -0.5513, 0.08715, 0.1471, -0.9853, 0.08678, 0.1471, -0.9853, 0.08678, 0.1471, -0.9853, 0.08678, 0.5227, -0.1869, 0.8318, 0.5227, -0.1869, 0.8318, 0.5227, -0.1869, 0.8318, 0.09065, -0.3725, 0.9236, 0.09065, -0.3725, 0.9236, 0.09065, -0.3725, 0.9236, 0.6144, -0.06119, 0.7866, 0.6144, -0.06119, 0.7866, 0.6144, -0.06119, 0.7866, -0.9399, -0.006392, 0.3414, -0.9399, -0.006392, 0.3414, -0.9399, -0.006392, 0.3414, 0.02024, 0.2207, 0.9751, 0.02024, 0.2207, 0.9751, 0.02024, 0.2207, 0.9751, -0.02952, 0.00214, 0.9996, -0.02952, 0.00214, 0.9996, -0.02952, 0.00214, 0.9996, 0.6791, 0.598, 0.4258, 0.6791, 0.598, 0.4258, 0.6791, 0.598, 0.4258, 0.9255, -0.006006, 0.3787, 0.9255, -0.006006, 0.3787, 0.9255, -0.006006, 0.3787, 0.9549, 0.05897, 0.2912, 0.9549, 0.05897, 0.2912, 0.9549, 0.05897, 0.2912])] * 3)])

# ---- objects
ob_grave_5 = bpy.data.objects.new('Grave_5', None)
ob_grave_5_lod2 = bpy.data.objects.new('Grave_5_LOD2', me_untitled_001)
ob_grave_5_lod1 = bpy.data.objects.new('Grave_5_LOD1', me_untitled_000)
ob_grave_5_lod0 = bpy.data.objects.new('Grave_5_LOD0', me_untitled_002)
ob_camera = bpy.data.objects.new('Camera', cam_camera)

# ---- transforms, parenting, visibility, modifiers, constraints
ob_grave_5.location = (-0.004021, -0.0005481, 0.6209)
ob_grave_5.scale = (0.0254, 0.0254, 0.0254)
ob_grave_5.empty_image_offset = (0.0, 0.0)
ob_grave_5.color = (0.8, 0.8, 0.8, 1.0)
ob_grave_5.lineart.crease_threshold = 0.0
ob_grave_5_lod2.parent = ob_grave_5
ob_grave_5_lod2.location = (0.1583, 0.02158, -24.44)
ob_grave_5_lod2.scale = (0.3937, 0.3937, 0.3937)
ob_grave_5_lod2.color = (0.8, 0.8, 0.8, 1.0)
ob_grave_5_lod2.lineart.crease_threshold = 0.0
ob_grave_5_lod1.parent = ob_grave_5
ob_grave_5_lod1.location = (0.1583, 0.02158, -24.44)
ob_grave_5_lod1.scale = (0.3937, 0.3937, 0.3937)
ob_grave_5_lod1.color = (0.8, 0.8, 0.8, 1.0)
ob_grave_5_lod1.lineart.crease_threshold = 0.0
ob_grave_5_lod0.parent = ob_grave_5
ob_grave_5_lod0.location = (0.1583, 0.02158, -24.44)
ob_grave_5_lod0.scale = (0.3937, 0.3937, 0.3937)
ob_grave_5_lod0.color = (0.8, 0.8, 0.8, 1.0)
ob_grave_5_lod0.lineart.crease_threshold = 0.0
ob_camera.location = (7.481, -6.508, 5.344)
ob_camera.rotation_euler = (1.109, 0.0, 0.8149)
ob_camera.lock_rotations_4d = False
ob_camera.empty_display_type = 'ARROWS'
ob_camera.color = (0.0, 0.0, 0.0, 0.0)
ob_camera.display_type = 'WIRE'
ob_camera.lineart.crease_threshold = 0.0

# ---- collection membership
col_collection_1.objects.link(ob_grave_5)
col_collection_1.objects.link(ob_grave_5_lod2)
col_collection_1.objects.link(ob_grave_5_lod1)
col_collection_1.objects.link(ob_grave_5_lod0)
col_collection_1.objects.link(ob_camera)

# ---- scene / render settings (as saved in the file)
scene.camera = ob_camera
scene.frame_start = 1; scene.frame_end = 250; scene.frame_set(1)
scene.render.engine = 'CYCLES'
scene.render.resolution_percentage = 50
scene.render.fps = 30
scene.render.dither_intensity = 0.0
scene.cycles.use_denoising = False
scene.cycles.samples = 128
scene.cycles.sampling_pattern = 'TABULATED_SOBOL'
scene.cycles.use_adaptive_sampling = False
scene.cycles.use_light_tree = False
scene.cycles.blur_glossy = 0.0
scene.cycles.sample_clamp_indirect = 0.0
scene.view_settings.view_transform = 'Standard'
bpy.context.view_layer.update()

# ---- added for rendering (the .blend has no usable light): sun
light_auto_sun = bpy.data.lights.new('AutoSun', 'SUN')
light_auto_sun.energy = 3.0
light_auto_sun.angle = 0.0523599
ob_auto_sun = bpy.data.objects.new('AutoSun', light_auto_sun)
scene.collection.objects.link(ob_auto_sun)
ob_auto_sun.rotation_euler = (0.872665, 0.174533, 0.523599)
bpy.context.view_layer.update()
